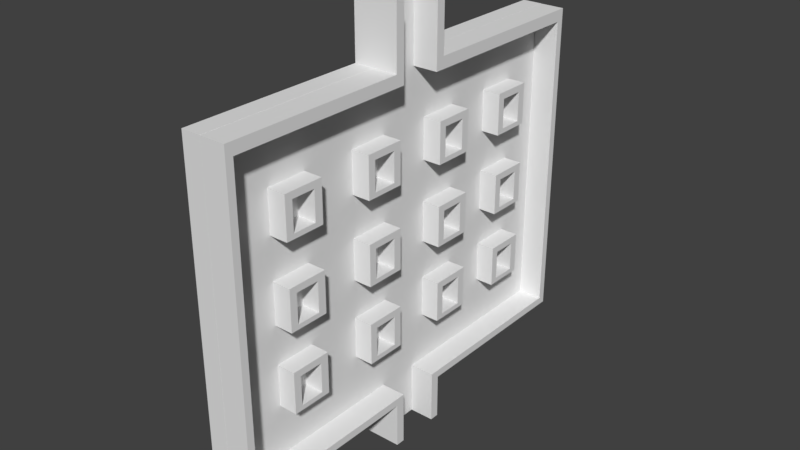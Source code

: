 # Source: Laburynth_MxM.blend  (saved by Blender 2.79.0; exported with 4.5.12 LTS)
import bpy
from mathutils import Matrix  # noqa: F401  (used for matrix-valued properties, if any)

bpy.ops.wm.read_factory_settings(use_empty=True)
scene = bpy.context.scene
scene.name = 'Scene'

# ---- collections
col_collection_1 = bpy.data.collections.new('Collection 1'); scene.collection.children.link(col_collection_1)

# ---- world
world_world = bpy.data.worlds.new('World'); scene.world = world_world
world_world.color = (0.05088, 0.05088, 0.05088)
world_world.use_sun_shadow = False
world_world.sun_shadow_jitter_overblur = 0.0
world_world.cycles.sampling_method = 'MANUAL'

# ---- meshes
me_cube_022 = bpy.data.meshes.new('Cube.022')
me_cube_022.from_pydata([(-0.004232, 26.94, 14.93), (-0.004232, 26.94, 16.82), (-0.004232, 28.94, 14.93), (-0.004232, 28.94, 16.82), (1.996, 26.94, 14.93), (1.996, 26.94, 16.82), (1.996, 28.94, 14.93), (1.996, 28.94, 16.82), (-0.004232, 26.94, 17.26), (-0.004232, 28.94, 17.26), (1.996, 28.94, 17.26), (1.996, 26.94, 17.26), (-0.004232, 35.19, 16.82), (1.996, 35.19, 16.82), (-0.004232, 35.19, 17.26), (1.996, 35.19, 17.26), (-0.004232, 37.34, 16.82), (1.996, 37.34, 16.82), (-0.004232, 37.34, 17.26), (1.996, 37.34, 17.26), (-0.004232, 35.19, 16.82), (1.996, 35.19, 16.82), (-0.004232, 37.34, 16.82), (1.996, 37.34, 16.82), (-0.004232, 35.19, 14.93), (1.996, 35.19, 14.93), (-0.004232, 37.34, 14.93), (1.996, 37.34, 14.93), (-0.004232, 35.19, 14.62), (1.996, 35.19, 14.62), (-0.004232, 37.34, 14.62), (1.996, 37.34, 14.62), (-0.004232, 35.19, 14.93), (1.996, 35.19, 14.93), (-0.004232, 35.19, 14.62), (1.996, 35.19, 14.62), (-0.004232, 35.19, 14.93), (1.996, 35.19, 14.93), (-0.004232, 35.19, 14.62), (1.996, 35.19, 14.62), (-0.004232, 26.94, 14.93), (1.996, 26.94, 14.93), (-0.004232, 26.94, 14.62), (1.996, 26.94, 14.62), (-0.004232, -20.15, 14.93), (-0.004232, -20.15, 16.82), (-0.004232, -18.15, 14.93), (-0.004232, -18.15, 16.82), (1.996, -20.15, 14.93), (1.996, -20.15, 16.82), (1.996, -18.15, 14.93), (1.996, -18.15, 16.82), (-0.004232, -20.15, 17.26), (-0.004232, -18.15, 17.26), (1.996, -18.15, 17.26), (1.996, -20.15, 17.26), (-0.004232, -11.89, 16.82), (1.996, -11.89, 16.82), (-0.004232, -11.89, 17.26), (1.996, -11.89, 17.26), (-0.004232, -9.746, 16.82), (1.996, -9.746, 16.82), (-0.004232, -9.746, 17.26), (1.996, -9.746, 17.26), (-0.004232, -11.89, 16.82), (1.996, -11.89, 16.82), (-0.004232, -9.746, 16.82), (1.996, -9.746, 16.82), (-0.004232, -11.89, 14.93), (1.996, -11.89, 14.93), (-0.004232, -9.746, 14.93), (1.996, -9.746, 14.93), (-0.004232, -11.89, 14.62), (1.996, -11.89, 14.62), (-0.004232, -9.746, 14.62), (1.996, -9.746, 14.62), (-0.004232, -11.89, 14.93), (1.996, -11.89, 14.93), (-0.004232, -11.89, 14.62), (1.996, -11.89, 14.62), (-0.004232, -11.89, 14.93), (1.996, -11.89, 14.93), (-0.004232, -11.89, 14.62), (1.996, -11.89, 14.62), (-0.004232, -20.15, 14.93), (1.996, -20.15, 14.93), (-0.004232, -20.15, 14.62), (1.996, -20.15, 14.62), (-0.004232, 4.186, 14.93), (-0.004232, 4.186, 16.82), (-0.004232, 6.186, 14.93), (-0.004232, 6.186, 16.82), (1.996, 4.186, 14.93), (1.996, 4.186, 16.82), (1.996, 6.186, 14.93), (1.996, 6.186, 16.82), (-0.004232, 4.186, 17.26), (-0.004232, 6.186, 17.26), (1.996, 6.186, 17.26), (1.996, 4.186, 17.26), (-0.004232, 12.44, 16.82), (1.996, 12.44, 16.82), (-0.004232, 12.44, 17.26), (1.996, 12.44, 17.26), (-0.004232, 14.59, 16.82), (1.996, 14.59, 16.82), (-0.004232, 14.59, 17.26), (1.996, 14.59, 17.26), (-0.004232, 12.44, 16.82), (1.996, 12.44, 16.82), (-0.004232, 14.59, 16.82), (1.996, 14.59, 16.82), (-0.004232, 12.44, 14.93), (1.996, 12.44, 14.93), (-0.004232, 14.59, 14.93), (1.996, 14.59, 14.93), (-0.004232, 12.44, 14.62), (1.996, 12.44, 14.62), (-0.004232, 14.59, 14.62), (1.996, 14.59, 14.62), (-0.004232, 12.44, 14.93), (1.996, 12.44, 14.93), (-0.004232, 12.44, 14.62), (1.996, 12.44, 14.62), (-0.004232, 12.44, 14.93), (1.996, 12.44, 14.93), (-0.004232, 12.44, 14.62), (1.996, 12.44, 14.62), (-0.004232, 4.186, 14.93), (1.996, 4.186, 14.93), (-0.004232, 4.186, 14.62), (1.996, 4.186, 14.62), (-0.004232, -44.81, 14.93), (-0.004232, -44.81, 16.82), (-0.004232, -42.81, 14.93), (-0.004232, -42.81, 16.82), (1.996, -44.81, 14.93), (1.996, -44.81, 16.82), (1.996, -42.81, 14.93), (1.996, -42.81, 16.82), (-0.004232, -44.81, 17.26), (-0.004232, -42.81, 17.26), (1.996, -42.81, 17.26), (1.996, -44.81, 17.26), (-0.004232, -36.56, 16.82), (1.996, -36.56, 16.82), (-0.004232, -36.56, 17.26), (1.996, -36.56, 17.26), (-0.004232, -34.41, 16.82), (1.996, -34.41, 16.82), (-0.004232, -34.41, 17.26), (1.996, -34.41, 17.26), (-0.004232, -36.56, 16.82), (1.996, -36.56, 16.82), (-0.004232, -34.41, 16.82), (1.996, -34.41, 16.82), (-0.004232, -36.56, 14.93), (1.996, -36.56, 14.93), (-0.004232, -34.41, 14.93), (1.996, -34.41, 14.93), (-0.004232, -36.56, 14.62), (1.996, -36.56, 14.62), (-0.004232, -34.41, 14.62), (1.996, -34.41, 14.62), (-0.004232, -36.56, 14.93), (1.996, -36.56, 14.93), (-0.004232, -36.56, 14.62), (1.996, -36.56, 14.62), (-0.004232, -36.56, 14.93), (1.996, -36.56, 14.93), (-0.004232, -36.56, 14.62), (1.996, -36.56, 14.62), (-0.004232, -44.81, 14.93), (1.996, -44.81, 14.93), (-0.004232, -44.81, 14.62), (1.996, -44.81, 14.62), (-0.004232, -44.81, 20.01), (-0.004232, -44.81, 21.91), (-0.004232, -42.81, 20.01), (-0.004232, -42.81, 21.91), (1.996, -44.81, 20.01), (1.996, -44.81, 21.91), (1.996, -42.81, 20.01), (1.996, -42.81, 21.91), (-0.004232, -44.81, 22.34), (-0.004232, -42.81, 22.34), (1.996, -42.81, 22.34), (1.996, -44.81, 22.34), (-0.004232, -36.56, 21.91), (1.996, -36.56, 21.91), (-0.004232, -36.56, 22.34), (1.996, -36.56, 22.34), (-0.004232, -34.41, 21.91), (1.996, -34.41, 21.91), (-0.004232, -34.41, 22.34), (1.996, -34.41, 22.34), (-0.004232, -36.56, 21.91), (1.996, -36.56, 21.91), (-0.004232, -34.41, 21.91), (1.996, -34.41, 21.91), (-0.004232, -36.56, 20.01), (1.996, -36.56, 20.01), (-0.004232, -34.41, 20.01), (1.996, -34.41, 20.01), (-0.004232, -36.56, 19.71), (1.996, -36.56, 19.71), (-0.004232, -34.41, 19.71), (1.996, -34.41, 19.71), (-0.004232, -36.56, 20.01), (1.996, -36.56, 20.01), (-0.004232, -36.56, 19.71), (1.996, -36.56, 19.71), (-0.004232, -36.56, 20.01), (1.996, -36.56, 20.01), (-0.004232, -36.56, 19.71), (1.996, -36.56, 19.71), (-0.004232, -44.81, 20.01), (1.996, -44.81, 20.01), (-0.004232, -44.81, 19.71), (1.996, -44.81, 19.71), (-0.004232, 4.186, 20.01), (-0.004232, 4.186, 21.91), (-0.004232, 6.186, 20.01), (-0.004232, 6.186, 21.91), (1.996, 4.186, 20.01), (1.996, 4.186, 21.91), (1.996, 6.186, 20.01), (1.996, 6.186, 21.91), (-0.004232, 4.186, 22.34), (-0.004232, 6.186, 22.34), (1.996, 6.186, 22.34), (1.996, 4.186, 22.34), (-0.004232, 12.44, 21.91), (1.996, 12.44, 21.91), (-0.004232, 12.44, 22.34), (1.996, 12.44, 22.34), (-0.004232, 14.59, 21.91), (1.996, 14.59, 21.91), (-0.004232, 14.59, 22.34), (1.996, 14.59, 22.34), (-0.004232, 12.44, 21.91), (1.996, 12.44, 21.91), (-0.004232, 14.59, 21.91), (1.996, 14.59, 21.91), (-0.004232, 12.44, 20.01), (1.996, 12.44, 20.01), (-0.004232, 14.59, 20.01), (1.996, 14.59, 20.01), (-0.004232, 12.44, 19.71), (1.996, 12.44, 19.71), (-0.004232, 14.59, 19.71), (1.996, 14.59, 19.71), (-0.004232, 12.44, 20.01), (1.996, 12.44, 20.01), (-0.004232, 12.44, 19.71), (1.996, 12.44, 19.71), (-0.004232, 12.44, 20.01), (1.996, 12.44, 20.01), (-0.004232, 12.44, 19.71), (1.996, 12.44, 19.71), (-0.004232, 4.186, 20.01), (1.996, 4.186, 20.01), (-0.004232, 4.186, 19.71), (1.996, 4.186, 19.71), (-0.004232, 26.94, 20.01), (-0.004232, 26.94, 21.91), (-0.004232, 28.94, 20.01), (-0.004232, 28.94, 21.91), (1.996, 26.94, 20.01), (1.996, 26.94, 21.91), (1.996, 28.94, 20.01), (1.996, 28.94, 21.91), (-0.004232, 26.94, 22.34), (-0.004232, 28.94, 22.34), (1.996, 28.94, 22.34), (1.996, 26.94, 22.34), (-0.004232, 35.19, 21.91), (1.996, 35.19, 21.91), (-0.004232, 35.19, 22.34), (1.996, 35.19, 22.34), (-0.004232, 37.34, 21.91), (1.996, 37.34, 21.91), (-0.004232, 37.34, 22.34), (1.996, 37.34, 22.34), (-0.004232, 35.19, 21.91), (1.996, 35.19, 21.91), (-0.004232, 37.34, 21.91), (1.996, 37.34, 21.91), (-0.004232, 35.19, 20.01), (1.996, 35.19, 20.01), (-0.004232, 37.34, 20.01), (1.996, 37.34, 20.01), (-0.004232, 35.19, 19.71), (1.996, 35.19, 19.71), (-0.004232, 37.34, 19.71), (1.996, 37.34, 19.71), (-0.004232, 35.19, 20.01), (1.996, 35.19, 20.01), (-0.004232, 35.19, 19.71), (1.996, 35.19, 19.71), (-0.004232, 35.19, 20.01), (1.996, 35.19, 20.01), (-0.004232, 35.19, 19.71), (1.996, 35.19, 19.71), (-0.004232, 26.94, 20.01), (1.996, 26.94, 20.01), (-0.004232, 26.94, 19.71), (1.996, 26.94, 19.71), (-0.004232, -20.15, 20.01), (-0.004232, -20.15, 21.91), (-0.004232, -18.15, 20.01), (-0.004232, -18.15, 21.91), (1.996, -20.15, 20.01), (1.996, -20.15, 21.91), (1.996, -18.15, 20.01), (1.996, -18.15, 21.91), (-0.004232, -20.15, 22.34), (-0.004232, -18.15, 22.34), (1.996, -18.15, 22.34), (1.996, -20.15, 22.34), (-0.004232, -11.89, 21.91), (1.996, -11.89, 21.91), (-0.004232, -11.89, 22.34), (1.996, -11.89, 22.34), (-0.004232, -9.746, 21.91), (1.996, -9.746, 21.91), (-0.004232, -9.746, 22.34), (1.996, -9.746, 22.34), (-0.004232, -11.89, 21.91), (1.996, -11.89, 21.91), (-0.004232, -9.746, 21.91), (1.996, -9.746, 21.91), (-0.004232, -11.89, 20.01), (1.996, -11.89, 20.01), (-0.004232, -9.746, 20.01), (1.996, -9.746, 20.01), (-0.004232, -11.89, 19.71), (1.996, -11.89, 19.71), (-0.004232, -9.746, 19.71), (1.996, -9.746, 19.71), (-0.004232, -11.89, 20.01), (1.996, -11.89, 20.01), (-0.004232, -11.89, 19.71), (1.996, -11.89, 19.71), (-0.004232, -11.89, 20.01), (1.996, -11.89, 20.01), (-0.004232, -11.89, 19.71), (1.996, -11.89, 19.71), (-0.004232, -20.15, 20.01), (1.996, -20.15, 20.01), (-0.004232, -20.15, 19.71), (1.996, -20.15, 19.71), (-0.004232, -20.15, 25.29), (-0.004232, -20.15, 27.18), (-0.004232, -18.15, 25.29), (-0.004232, -18.15, 27.18), (1.996, -20.15, 25.29), (1.996, -20.15, 27.18), (1.996, -18.15, 25.29), (1.996, -18.15, 27.18), (-0.004232, -20.15, 27.62), (-0.004232, -18.15, 27.62), (1.996, -18.15, 27.62), (1.996, -20.15, 27.62), (-0.004232, -11.89, 27.18), (1.996, -11.89, 27.18), (-0.004232, -11.89, 27.62), (1.996, -11.89, 27.62), (-0.004232, -9.746, 27.18), (1.996, -9.746, 27.18), (-0.004232, -9.746, 27.62), (1.996, -9.746, 27.62), (-0.004232, -11.89, 27.18), (1.996, -11.89, 27.18), (-0.004232, -9.746, 27.18), (1.996, -9.746, 27.18), (-0.004232, -11.89, 25.29), (1.996, -11.89, 25.29), (-0.004232, -9.746, 25.29), (1.996, -9.746, 25.29), (-0.004232, -11.89, 24.98), (1.996, -11.89, 24.98), (-0.004232, -9.746, 24.98), (1.996, -9.746, 24.98), (-0.004232, -11.89, 25.29), (1.996, -11.89, 25.29), (-0.004232, -11.89, 24.98), (1.996, -11.89, 24.98), (-0.004232, -11.89, 25.29), (1.996, -11.89, 25.29), (-0.004232, -11.89, 24.98), (1.996, -11.89, 24.98), (-0.004232, -20.15, 25.29), (1.996, -20.15, 25.29), (-0.004232, -20.15, 24.98), (1.996, -20.15, 24.98), (-0.004232, 26.94, 25.29), (-0.004232, 26.94, 27.18), (-0.004232, 28.94, 25.29), (-0.004232, 28.94, 27.18), (1.996, 26.94, 25.29), (1.996, 26.94, 27.18), (1.996, 28.94, 25.29), (1.996, 28.94, 27.18), (-0.004232, 26.94, 27.62), (-0.004232, 28.94, 27.62), (1.996, 28.94, 27.62), (1.996, 26.94, 27.62), (-0.004232, 35.19, 27.18), (1.996, 35.19, 27.18), (-0.004232, 35.19, 27.62), (1.996, 35.19, 27.62), (-0.004232, 37.34, 27.18), (1.996, 37.34, 27.18), (-0.004232, 37.34, 27.62), (1.996, 37.34, 27.62), (-0.004232, 35.19, 27.18), (1.996, 35.19, 27.18), (-0.004232, 37.34, 27.18), (1.996, 37.34, 27.18), (-0.004232, 35.19, 25.29), (1.996, 35.19, 25.29), (-0.004232, 37.34, 25.29), (1.996, 37.34, 25.29), (-0.004232, 35.19, 24.98), (1.996, 35.19, 24.98), (-0.004232, 37.34, 24.98), (1.996, 37.34, 24.98), (-0.004232, 35.19, 25.29), (1.996, 35.19, 25.29), (-0.004232, 35.19, 24.98), (1.996, 35.19, 24.98), (-0.004232, 35.19, 25.29), (1.996, 35.19, 25.29), (-0.004232, 35.19, 24.98), (1.996, 35.19, 24.98), (-0.004232, 26.94, 25.29), (1.996, 26.94, 25.29), (-0.004232, 26.94, 24.98), (1.996, 26.94, 24.98), (-0.004232, 4.186, 25.29), (-0.004232, 4.186, 27.18), (-0.004232, 6.186, 25.29), (-0.004232, 6.186, 27.18), (1.996, 4.186, 25.29), (1.996, 4.186, 27.18), (1.996, 6.186, 25.29), (1.996, 6.186, 27.18), (-0.004232, 4.186, 27.62), (-0.004232, 6.186, 27.62), (1.996, 6.186, 27.62), (1.996, 4.186, 27.62), (-0.004232, 12.44, 27.18), (1.996, 12.44, 27.18), (-0.004232, 12.44, 27.62), (1.996, 12.44, 27.62), (-0.004232, 14.59, 27.18), (1.996, 14.59, 27.18), (-0.004232, 14.59, 27.62), (1.996, 14.59, 27.62), (-0.004232, 12.44, 27.18), (1.996, 12.44, 27.18), (-0.004232, 14.59, 27.18), (1.996, 14.59, 27.18), (-0.004232, 12.44, 25.29), (1.996, 12.44, 25.29), (-0.004232, 14.59, 25.29), (1.996, 14.59, 25.29), (-0.004232, 12.44, 24.98), (1.996, 12.44, 24.98), (-0.004232, 14.59, 24.98), (1.996, 14.59, 24.98), (-0.004232, 12.44, 25.29), (1.996, 12.44, 25.29), (-0.004232, 12.44, 24.98), (1.996, 12.44, 24.98), (-0.004232, 12.44, 25.29), (1.996, 12.44, 25.29), (-0.004232, 12.44, 24.98), (1.996, 12.44, 24.98), (-0.004232, 4.186, 25.29), (1.996, 4.186, 25.29), (-0.004232, 4.186, 24.98), (1.996, 4.186, 24.98), (-0.004232, -44.81, 25.29), (-0.004232, -44.81, 27.18), (-0.004232, -42.81, 25.29), (-0.004232, -42.81, 27.18), (1.996, -44.81, 25.29), (1.996, -44.81, 27.18), (1.996, -42.81, 25.29), (1.996, -42.81, 27.18), (-0.004232, -44.81, 27.62), (-0.004232, -42.81, 27.62), (1.996, -42.81, 27.62), (1.996, -44.81, 27.62), (-0.004232, -36.56, 27.18), (1.996, -36.56, 27.18), (-0.004232, -36.56, 27.62), (1.996, -36.56, 27.62), (-0.004232, -34.41, 27.18), (1.996, -34.41, 27.18), (-0.004232, -34.41, 27.62), (1.996, -34.41, 27.62), (-0.004232, -36.56, 27.18), (1.996, -36.56, 27.18), (-0.004232, -34.41, 27.18), (1.996, -34.41, 27.18), (-0.004232, -36.56, 25.29), (1.996, -36.56, 25.29), (-0.004232, -34.41, 25.29), (1.996, -34.41, 25.29), (-0.004232, -36.56, 24.98), (1.996, -36.56, 24.98), (-0.004232, -34.41, 24.98), (1.996, -34.41, 24.98), (-0.004232, -36.56, 25.29), (1.996, -36.56, 25.29), (-0.004232, -36.56, 24.98), (1.996, -36.56, 24.98), (-0.004232, -36.56, 25.29), (1.996, -36.56, 25.29), (-0.004232, -36.56, 24.98), (1.996, -36.56, 24.98), (-0.004232, -44.81, 25.29), (1.996, -44.81, 25.29), (-0.004232, -44.81, 24.98), (1.996, -44.81, 24.98)], [], [(0, 1, 3, 2), (2, 3, 7, 6), (6, 7, 5, 4), (4, 5, 1, 0), (2, 6, 4, 0), (7, 3, 12, 13), (10, 9, 8, 11), (5, 7, 10, 11), (3, 1, 8, 9), (1, 5, 11, 8), (15, 13, 17, 19), (3, 9, 14, 12), (10, 7, 13, 15), (9, 10, 15, 14), (17, 16, 18, 19), (14, 15, 19, 18), (12, 14, 18, 16), (17, 13, 21, 23), (23, 21, 25, 27), (16, 17, 23, 22), (12, 16, 22, 20), (13, 12, 20, 21), (24, 26, 30, 28), (21, 20, 24, 25), (20, 22, 26, 24), (22, 23, 27, 26), (29, 28, 30, 31), (26, 27, 31, 30), (27, 25, 29, 31), (28, 29, 35, 34), (32, 34, 38, 36), (29, 25, 33, 35), (24, 28, 34, 32), (25, 24, 32, 33), (39, 37, 41, 43), (33, 32, 36, 37), (35, 33, 37, 39), (34, 35, 39, 38), (41, 40, 42, 43), (38, 39, 43, 42), (36, 38, 42, 40), (37, 36, 40, 41), (44, 45, 47, 46), (46, 47, 51, 50), (50, 51, 49, 48), (48, 49, 45, 44), (46, 50, 48, 44), (51, 47, 56, 57), (54, 53, 52, 55), (49, 51, 54, 55), (47, 45, 52, 53), (45, 49, 55, 52), (59, 57, 61, 63), (47, 53, 58, 56), (54, 51, 57, 59), (53, 54, 59, 58), (61, 60, 62, 63), (58, 59, 63, 62), (56, 58, 62, 60), (61, 57, 65, 67), (67, 65, 69, 71), (60, 61, 67, 66), (56, 60, 66, 64), (57, 56, 64, 65), (68, 70, 74, 72), (65, 64, 68, 69), (64, 66, 70, 68), (66, 67, 71, 70), (73, 72, 74, 75), (70, 71, 75, 74), (71, 69, 73, 75), (72, 73, 79, 78), (76, 78, 82, 80), (73, 69, 77, 79), (68, 72, 78, 76), (69, 68, 76, 77), (83, 81, 85, 87), (77, 76, 80, 81), (79, 77, 81, 83), (78, 79, 83, 82), (85, 84, 86, 87), (82, 83, 87, 86), (80, 82, 86, 84), (81, 80, 84, 85), (88, 89, 91, 90), (90, 91, 95, 94), (94, 95, 93, 92), (92, 93, 89, 88), (90, 94, 92, 88), (95, 91, 100, 101), (98, 97, 96, 99), (93, 95, 98, 99), (91, 89, 96, 97), (89, 93, 99, 96), (103, 101, 105, 107), (91, 97, 102, 100), (98, 95, 101, 103), (97, 98, 103, 102), (105, 104, 106, 107), (102, 103, 107, 106), (100, 102, 106, 104), (105, 101, 109, 111), (111, 109, 113, 115), (104, 105, 111, 110), (100, 104, 110, 108), (101, 100, 108, 109), (112, 114, 118, 116), (109, 108, 112, 113), (108, 110, 114, 112), (110, 111, 115, 114), (117, 116, 118, 119), (114, 115, 119, 118), (115, 113, 117, 119), (116, 117, 123, 122), (120, 122, 126, 124), (117, 113, 121, 123), (112, 116, 122, 120), (113, 112, 120, 121), (127, 125, 129, 131), (121, 120, 124, 125), (123, 121, 125, 127), (122, 123, 127, 126), (129, 128, 130, 131), (126, 127, 131, 130), (124, 126, 130, 128), (125, 124, 128, 129), (132, 133, 135, 134), (134, 135, 139, 138), (138, 139, 137, 136), (136, 137, 133, 132), (134, 138, 136, 132), (139, 135, 144, 145), (142, 141, 140, 143), (137, 139, 142, 143), (135, 133, 140, 141), (133, 137, 143, 140), (147, 145, 149, 151), (135, 141, 146, 144), (142, 139, 145, 147), (141, 142, 147, 146), (149, 148, 150, 151), (146, 147, 151, 150), (144, 146, 150, 148), (149, 145, 153, 155), (155, 153, 157, 159), (148, 149, 155, 154), (144, 148, 154, 152), (145, 144, 152, 153), (156, 158, 162, 160), (153, 152, 156, 157), (152, 154, 158, 156), (154, 155, 159, 158), (161, 160, 162, 163), (158, 159, 163, 162), (159, 157, 161, 163), (160, 161, 167, 166), (164, 166, 170, 168), (161, 157, 165, 167), (156, 160, 166, 164), (157, 156, 164, 165), (171, 169, 173, 175), (165, 164, 168, 169), (167, 165, 169, 171), (166, 167, 171, 170), (173, 172, 174, 175), (170, 171, 175, 174), (168, 170, 174, 172), (169, 168, 172, 173), (176, 177, 179, 178), (178, 179, 183, 182), (182, 183, 181, 180), (180, 181, 177, 176), (178, 182, 180, 176), (183, 179, 188, 189), (186, 185, 184, 187), (181, 183, 186, 187), (179, 177, 184, 185), (177, 181, 187, 184), (191, 189, 193, 195), (179, 185, 190, 188), (186, 183, 189, 191), (185, 186, 191, 190), (193, 192, 194, 195), (190, 191, 195, 194), (188, 190, 194, 192), (193, 189, 197, 199), (199, 197, 201, 203), (192, 193, 199, 198), (188, 192, 198, 196), (189, 188, 196, 197), (200, 202, 206, 204), (197, 196, 200, 201), (196, 198, 202, 200), (198, 199, 203, 202), (205, 204, 206, 207), (202, 203, 207, 206), (203, 201, 205, 207), (204, 205, 211, 210), (208, 210, 214, 212), (205, 201, 209, 211), (200, 204, 210, 208), (201, 200, 208, 209), (215, 213, 217, 219), (209, 208, 212, 213), (211, 209, 213, 215), (210, 211, 215, 214), (217, 216, 218, 219), (214, 215, 219, 218), (212, 214, 218, 216), (213, 212, 216, 217), (220, 221, 223, 222), (222, 223, 227, 226), (226, 227, 225, 224), (224, 225, 221, 220), (222, 226, 224, 220), (227, 223, 232, 233), (230, 229, 228, 231), (225, 227, 230, 231), (223, 221, 228, 229), (221, 225, 231, 228), (235, 233, 237, 239), (223, 229, 234, 232), (230, 227, 233, 235), (229, 230, 235, 234), (237, 236, 238, 239), (234, 235, 239, 238), (232, 234, 238, 236), (237, 233, 241, 243), (243, 241, 245, 247), (236, 237, 243, 242), (232, 236, 242, 240), (233, 232, 240, 241), (244, 246, 250, 248), (241, 240, 244, 245), (240, 242, 246, 244), (242, 243, 247, 246), (249, 248, 250, 251), (246, 247, 251, 250), (247, 245, 249, 251), (248, 249, 255, 254), (252, 254, 258, 256), (249, 245, 253, 255), (244, 248, 254, 252), (245, 244, 252, 253), (259, 257, 261, 263), (253, 252, 256, 257), (255, 253, 257, 259), (254, 255, 259, 258), (261, 260, 262, 263), (258, 259, 263, 262), (256, 258, 262, 260), (257, 256, 260, 261), (264, 265, 267, 266), (266, 267, 271, 270), (270, 271, 269, 268), (268, 269, 265, 264), (266, 270, 268, 264), (271, 267, 276, 277), (274, 273, 272, 275), (269, 271, 274, 275), (267, 265, 272, 273), (265, 269, 275, 272), (279, 277, 281, 283), (267, 273, 278, 276), (274, 271, 277, 279), (273, 274, 279, 278), (281, 280, 282, 283), (278, 279, 283, 282), (276, 278, 282, 280), (281, 277, 285, 287), (287, 285, 289, 291), (280, 281, 287, 286), (276, 280, 286, 284), (277, 276, 284, 285), (288, 290, 294, 292), (285, 284, 288, 289), (284, 286, 290, 288), (286, 287, 291, 290), (293, 292, 294, 295), (290, 291, 295, 294), (291, 289, 293, 295), (292, 293, 299, 298), (296, 298, 302, 300), (293, 289, 297, 299), (288, 292, 298, 296), (289, 288, 296, 297), (303, 301, 305, 307), (297, 296, 300, 301), (299, 297, 301, 303), (298, 299, 303, 302), (305, 304, 306, 307), (302, 303, 307, 306), (300, 302, 306, 304), (301, 300, 304, 305), (308, 309, 311, 310), (310, 311, 315, 314), (314, 315, 313, 312), (312, 313, 309, 308), (310, 314, 312, 308), (315, 311, 320, 321), (318, 317, 316, 319), (313, 315, 318, 319), (311, 309, 316, 317), (309, 313, 319, 316), (323, 321, 325, 327), (311, 317, 322, 320), (318, 315, 321, 323), (317, 318, 323, 322), (325, 324, 326, 327), (322, 323, 327, 326), (320, 322, 326, 324), (325, 321, 329, 331), (331, 329, 333, 335), (324, 325, 331, 330), (320, 324, 330, 328), (321, 320, 328, 329), (332, 334, 338, 336), (329, 328, 332, 333), (328, 330, 334, 332), (330, 331, 335, 334), (337, 336, 338, 339), (334, 335, 339, 338), (335, 333, 337, 339), (336, 337, 343, 342), (340, 342, 346, 344), (337, 333, 341, 343), (332, 336, 342, 340), (333, 332, 340, 341), (347, 345, 349, 351), (341, 340, 344, 345), (343, 341, 345, 347), (342, 343, 347, 346), (349, 348, 350, 351), (346, 347, 351, 350), (344, 346, 350, 348), (345, 344, 348, 349), (352, 353, 355, 354), (354, 355, 359, 358), (358, 359, 357, 356), (356, 357, 353, 352), (354, 358, 356, 352), (359, 355, 364, 365), (362, 361, 360, 363), (357, 359, 362, 363), (355, 353, 360, 361), (353, 357, 363, 360), (367, 365, 369, 371), (355, 361, 366, 364), (362, 359, 365, 367), (361, 362, 367, 366), (369, 368, 370, 371), (366, 367, 371, 370), (364, 366, 370, 368), (369, 365, 373, 375), (375, 373, 377, 379), (368, 369, 375, 374), (364, 368, 374, 372), (365, 364, 372, 373), (376, 378, 382, 380), (373, 372, 376, 377), (372, 374, 378, 376), (374, 375, 379, 378), (381, 380, 382, 383), (378, 379, 383, 382), (379, 377, 381, 383), (380, 381, 387, 386), (384, 386, 390, 388), (381, 377, 385, 387), (376, 380, 386, 384), (377, 376, 384, 385), (391, 389, 393, 395), (385, 384, 388, 389), (387, 385, 389, 391), (386, 387, 391, 390), (393, 392, 394, 395), (390, 391, 395, 394), (388, 390, 394, 392), (389, 388, 392, 393), (396, 397, 399, 398), (398, 399, 403, 402), (402, 403, 401, 400), (400, 401, 397, 396), (398, 402, 400, 396), (403, 399, 408, 409), (406, 405, 404, 407), (401, 403, 406, 407), (399, 397, 404, 405), (397, 401, 407, 404), (411, 409, 413, 415), (399, 405, 410, 408), (406, 403, 409, 411), (405, 406, 411, 410), (413, 412, 414, 415), (410, 411, 415, 414), (408, 410, 414, 412), (413, 409, 417, 419), (419, 417, 421, 423), (412, 413, 419, 418), (408, 412, 418, 416), (409, 408, 416, 417), (420, 422, 426, 424), (417, 416, 420, 421), (416, 418, 422, 420), (418, 419, 423, 422), (425, 424, 426, 427), (422, 423, 427, 426), (423, 421, 425, 427), (424, 425, 431, 430), (428, 430, 434, 432), (425, 421, 429, 431), (420, 424, 430, 428), (421, 420, 428, 429), (435, 433, 437, 439), (429, 428, 432, 433), (431, 429, 433, 435), (430, 431, 435, 434), (437, 436, 438, 439), (434, 435, 439, 438), (432, 434, 438, 436), (433, 432, 436, 437), (440, 441, 443, 442), (442, 443, 447, 446), (446, 447, 445, 444), (444, 445, 441, 440), (442, 446, 444, 440), (447, 443, 452, 453), (450, 449, 448, 451), (445, 447, 450, 451), (443, 441, 448, 449), (441, 445, 451, 448), (455, 453, 457, 459), (443, 449, 454, 452), (450, 447, 453, 455), (449, 450, 455, 454), (457, 456, 458, 459), (454, 455, 459, 458), (452, 454, 458, 456), (457, 453, 461, 463), (463, 461, 465, 467), (456, 457, 463, 462), (452, 456, 462, 460), (453, 452, 460, 461), (464, 466, 470, 468), (461, 460, 464, 465), (460, 462, 466, 464), (462, 463, 467, 466), (469, 468, 470, 471), (466, 467, 471, 470), (467, 465, 469, 471), (468, 469, 475, 474), (472, 474, 478, 476), (469, 465, 473, 475), (464, 468, 474, 472), (465, 464, 472, 473), (479, 477, 481, 483), (473, 472, 476, 477), (475, 473, 477, 479), (474, 475, 479, 478), (481, 480, 482, 483), (478, 479, 483, 482), (476, 478, 482, 480), (477, 476, 480, 481), (484, 485, 487, 486), (486, 487, 491, 490), (490, 491, 489, 488), (488, 489, 485, 484), (486, 490, 488, 484), (491, 487, 496, 497), (494, 493, 492, 495), (489, 491, 494, 495), (487, 485, 492, 493), (485, 489, 495, 492), (499, 497, 501, 503), (487, 493, 498, 496), (494, 491, 497, 499), (493, 494, 499, 498), (501, 500, 502, 503), (498, 499, 503, 502), (496, 498, 502, 500), (501, 497, 505, 507), (507, 505, 509, 511), (500, 501, 507, 506), (496, 500, 506, 504), (497, 496, 504, 505), (508, 510, 514, 512), (505, 504, 508, 509), (504, 506, 510, 508), (506, 507, 511, 510), (513, 512, 514, 515), (510, 511, 515, 514), (511, 509, 513, 515), (512, 513, 519, 518), (516, 518, 522, 520), (513, 509, 517, 519), (508, 512, 518, 516), (509, 508, 516, 517), (523, 521, 525, 527), (517, 516, 520, 521), (519, 517, 521, 523), (518, 519, 523, 522), (525, 524, 526, 527), (522, 523, 527, 526), (520, 522, 526, 524), (521, 520, 524, 525)])
_uv = me_cube_022.uv_layers.new(name='UVMap')
_uv.uv.foreach_set('vector', [0.1056, 0.2374, 0.06272, 0.2374, 0.06272, 0.1918, 0.1056, 0.1918, 0.4813, 0.9007, 0.4384, 0.9007, 0.4384, 0.855, 0.4813, 0.855, 0.2113, 0.1918, 0.2542, 0.1918, 0.2542, 0.2374, 0.2113, 0.2374, 0.8604, 0.1035, 0.8604, 0.06023, 0.9058, 0.06023, 0.9058, 0.1035, 0.9366, 0.4749, 0.9819, 0.4749, 0.9819, 0.5205, 0.9366, 0.5205, 0.09067, 0.855, 0.04533, 0.855, 0.04533, 0.7123, 0.09067, 0.7123, 0.1813, 0.5205, 0.136, 0.5205, 0.136, 0.4749, 0.1813, 0.4749, 0.2542, 0.2374, 0.2542, 0.1918, 0.2641, 0.1918, 0.2641, 0.2374, 0.06272, 0.1918, 0.06272, 0.2374, 0.05281, 0.2374, 0.05281, 0.1918, 0.9058, 0.06023, 0.8604, 0.06023, 0.8604, 0.05026, 0.9058, 0.05026, 0.2641, 0.04906, 0.2542, 0.04906, 0.2542, 0.0, 0.2641, 0.0, 0.06272, 0.1918, 0.05281, 0.1918, 0.05281, 0.04906, 0.06272, 0.04906, 0.2641, 0.1918, 0.2542, 0.1918, 0.2542, 0.04906, 0.2641, 0.04906, 0.136, 0.5205, 0.1813, 0.5205, 0.1813, 0.6632, 0.136, 0.6632, 0.8073, 0.9475, 0.8073, 0.9019, 0.8172, 0.9019, 0.8172, 0.9475, 0.136, 0.6632, 0.1813, 0.6632, 0.1813, 0.7123, 0.136, 0.7123, 0.06272, 0.04906, 0.05281, 0.04906, 0.05281, 0.0, 0.06272, 0.0, 0.0, 0.0, 0.0, 0.0, 0.0, 0.0, 0.0, 0.0, 0.7755, 0.8516, 0.8242, 0.8516, 0.8242, 0.8948, 0.7755, 0.8948, 0.0, 0.0, 0.0, 0.0, 0.0, 0.0, 0.0, 0.0, 0.0, 0.0, 0.0, 0.0, 0.0, 0.0, 0.0, 0.0, 0.0, 0.0, 0.0, 0.0, 0.0, 0.0, 0.0, 0.0, 0.532, 0.8948, 0.5807, 0.8948, 0.5807, 0.9019, 0.532, 0.9019, 0.9795, 0.9111, 0.9795, 0.9567, 0.9366, 0.9567, 0.9366, 0.9111, 0.532, 0.8516, 0.5807, 0.8516, 0.5807, 0.8948, 0.532, 0.8948, 0.5286, 0.9521, 0.4833, 0.9521, 0.4833, 0.9089, 0.5286, 0.9089, 0.2787, 0.9543, 0.2334, 0.9543, 0.2334, 0.9053, 0.2787, 0.9053, 0.5286, 0.9089, 0.4833, 0.9089, 0.4833, 0.9019, 0.5286, 0.9019, 0.7755, 0.8948, 0.8242, 0.8948, 0.8242, 0.9019, 0.7755, 0.9019, 0.0, 0.0, 0.0, 0.0, 0.0, 0.0, 0.0, 0.0, 0.0, 0.0, 0.0, 0.0, 0.0, 0.0, 0.0, 0.0, 0.0, 0.0, 0.0, 0.0, 0.0, 0.0, 0.0, 0.0, 0.0, 0.0, 0.0, 0.0, 0.0, 0.0, 0.0, 0.0, 0.0, 0.0, 0.0, 0.0, 0.0, 0.0, 0.0, 0.0, 0.1953, 0.8516, 0.1883, 0.8516, 0.1883, 0.6632, 0.1953, 0.6632, 0.0, 0.0, 0.0, 0.0, 0.0, 0.0, 0.0, 0.0, 0.0, 0.0, 0.0, 0.0, 0.0, 0.0, 0.0, 0.0, 0.0, 0.0, 0.0, 0.0, 0.0, 0.0, 0.0, 0.0, 0.4754, 0.9463, 0.4754, 0.992, 0.4684, 0.992, 0.4684, 0.9463, 0.4833, 0.6632, 0.5286, 0.6632, 0.5286, 0.8516, 0.4833, 0.8516, 0.9716, 0.2797, 0.9786, 0.2797, 0.9786, 0.4681, 0.9716, 0.4681, 0.6646, 0.8516, 0.6193, 0.8516, 0.6193, 0.6632, 0.6646, 0.6632, 0.1584, 0.4749, 0.1155, 0.4749, 0.1155, 0.4292, 0.1584, 0.4292, 0.2286, 0.9543, 0.2715, 0.9543, 0.2715, 1.0, 0.2286, 1.0, 0.4753, 0.04566, 0.4324, 0.04566, 0.4324, 0.0, 0.4753, 4.355e-08, 0.8913, 0.6345, 0.8913, 0.5912, 0.9366, 0.5912, 0.9366, 0.6345, 0.9091, 0.0, 0.9545, 0.0, 0.9545, 0.04566, 0.9091, 0.04566, 0.0, 0.7123, 0.04533, 0.7123, 0.04533, 0.855, 1.621e-08, 0.855, 0.2566, 0.6666, 0.3019, 0.6666, 0.3019, 0.7123, 0.2566, 0.7123, 0.4324, 0.0, 0.4324, 0.04566, 0.4225, 0.04566, 0.4225, 0.0, 0.1155, 0.4292, 0.1155, 0.4749, 0.1056, 0.4749, 0.1056, 0.4292, 0.9366, 0.5912, 0.8913, 0.5912, 0.8913, 0.5813, 0.9366, 0.5813, 0.4225, 0.1884, 0.4324, 0.1884, 0.4324, 0.2374, 0.4225, 0.2374, 0.1155, 0.4292, 0.1056, 0.4292, 0.1056, 0.2865, 0.1155, 0.2865, 0.4225, 0.04566, 0.4324, 0.04566, 0.4324, 0.1884, 0.4225, 0.1884, 0.3019, 0.6666, 0.2566, 0.6666, 0.2566, 0.5239, 0.3019, 0.5239, 0.8341, 0.9429, 0.8341, 0.8973, 0.844, 0.8973, 0.844, 0.9429, 0.3019, 0.5239, 0.2566, 0.5239, 0.2566, 0.4749, 0.3019, 0.4749, 0.1155, 0.2865, 0.1056, 0.2865, 0.1056, 0.2374, 0.1155, 0.2374, 0.0, 0.0, 0.0, 0.0, 0.0, 0.0, 0.0, 0.0, 0.8604, 4.355e-08, 0.9091, 0.0, 0.9091, 0.04322, 0.8604, 0.04322, 0.0, 0.0, 0.0, 0.0, 0.0, 0.0, 0.0, 0.0, 0.0, 0.0, 0.0, 0.0, 0.0, 0.0, 0.0, 0.0, 0.0, 0.0, 0.0, 0.0, 0.0, 0.0, 0.0, 0.0, 0.2435, 0.8982, 0.2922, 0.8982, 0.2922, 0.9053, 0.2435, 0.9053, 0.6641, 0.9521, 0.6641, 0.9978, 0.6212, 0.9978, 0.6212, 0.9521, 0.2435, 0.855, 0.2922, 0.855, 0.2922, 0.8982, 0.2435, 0.8982, 0.1427, 0.9555, 0.09741, 0.9555, 0.09741, 0.9123, 0.1427, 0.9123, 0.9511, 0.1484, 0.9058, 0.1484, 0.9058, 0.09932, 0.9511, 0.09932, 0.1427, 0.9123, 0.09741, 0.9123, 0.09741, 0.9053, 0.1427, 0.9053, 0.8604, 0.04322, 0.9091, 0.04322, 0.9091, 0.05026, 0.8604, 0.05026, 0.0, 0.0, 0.0, 0.0, 0.0, 0.0, 0.0, 0.0, 0.0, 0.0, 0.0, 0.0, 0.0, 0.0, 0.0, 0.0, 0.0, 0.0, 0.0, 0.0, 0.0, 0.0, 0.0, 0.0, 0.0, 0.0, 0.0, 0.0, 0.0, 0.0, 0.0, 0.0, 0.0, 0.0, 0.0, 0.0, 0.0, 0.0, 0.0, 0.0, 0.9855, 0.4681, 0.9786, 0.4681, 0.9786, 0.2797, 0.9855, 0.2797, 0.0, 0.0, 0.0, 0.0, 0.0, 0.0, 0.0, 0.0, 0.0, 0.0, 0.0, 0.0, 0.0, 0.0, 0.0, 0.0, 0.0, 0.0, 0.0, 0.0, 0.0, 0.0, 0.0, 0.0, 0.844, 0.9429, 0.844, 0.9886, 0.837, 0.9886, 0.837, 0.9429, 0.5739, 0.6632, 0.6193, 0.6632, 0.6193, 0.8516, 0.5739, 0.8516, 0.979, 0.05026, 0.986, 0.05026, 0.986, 0.2386, 0.979, 0.2386, 0.5286, 0.6632, 0.4833, 0.6632, 0.4833, 0.4749, 0.5286, 0.4749, 0.1584, 0.2374, 0.1155, 0.2374, 0.1155, 0.1918, 0.1584, 0.1918, 0.4833, 0.9521, 0.5262, 0.9521, 0.5262, 0.9978, 0.4833, 0.9978, 0.5809, 0.04566, 0.538, 0.04566, 0.538, 2.177e-08, 0.5809, 0.0, 0.8604, 0.1566, 0.8604, 0.1134, 0.9058, 0.1134, 0.9058, 0.1566, 0.9058, 0.2922, 0.9511, 0.2922, 0.9511, 0.3378, 0.9058, 0.3378, 0.4379, 0.855, 0.3926, 0.855, 0.3926, 0.7123, 0.4379, 0.7123, 0.2113, 0.6666, 0.2566, 0.6666, 0.2566, 0.7123, 0.2113, 0.7123, 0.538, 2.177e-08, 0.538, 0.04566, 0.5281, 0.04566, 0.5281, 2.177e-08, 0.1155, 0.1918, 0.1155, 0.2374, 0.1056, 0.2374, 0.1056, 0.1918, 0.9058, 0.1134, 0.8604, 0.1134, 0.8604, 0.1035, 0.9058, 0.1035, 0.5281, 0.1884, 0.538, 0.1884, 0.538, 0.2374, 0.5281, 0.2374, 0.1155, 0.1918, 0.1056, 0.1918, 0.1056, 0.04906, 0.1155, 0.04906, 0.5281, 0.04566, 0.538, 0.04566, 0.538, 0.1884, 0.5281, 0.1884, 0.2566, 0.6666, 0.2113, 0.6666, 0.2113, 0.5239, 0.2566, 0.5239, 0.9511, 0.33, 0.9511, 0.2843, 0.961, 0.2843, 0.961, 0.33, 0.2566, 0.5239, 0.2113, 0.5239, 0.2113, 0.4749, 0.2566, 0.4749, 0.1155, 0.04906, 0.1056, 0.04906, 0.1056, 0.0, 0.1155, 0.0, 0.0, 0.0, 0.0, 0.0, 0.0, 0.0, 0.0, 0.0, 0.3409, 0.855, 0.3896, 0.855, 0.3896, 0.8982, 0.3409, 0.8982, 0.0, 0.0, 0.0, 0.0, 0.0, 0.0, 0.0, 0.0, 0.0, 0.0, 0.0, 0.0, 0.0, 0.0, 0.0, 0.0, 0.0, 0.0, 0.0, 0.0, 0.0, 0.0, 0.0, 0.0, 0.1948, 0.8982, 0.2435, 0.8982, 0.2435, 0.9053, 0.1948, 0.9053, 0.707, 0.9521, 0.707, 0.9978, 0.6641, 0.9978, 0.6641, 0.9521, 0.1948, 0.855, 0.2435, 0.855, 0.2435, 0.8982, 0.1948, 0.8982, 0.8073, 0.9521, 0.762, 0.9521, 0.762, 0.9089, 0.8073, 0.9089, 0.9511, 0.09932, 0.9058, 0.09932, 0.9058, 0.05026, 0.9511, 0.05026, 0.8073, 0.9089, 0.762, 0.9089, 0.762, 0.9019, 0.8073, 0.9019, 0.3409, 0.8982, 0.3896, 0.8982, 0.3896, 0.9053, 0.3409, 0.9053, 0.0, 0.0, 0.0, 0.0, 0.0, 0.0, 0.0, 0.0, 0.0, 0.0, 0.0, 0.0, 0.0, 0.0, 0.0, 0.0, 0.0, 0.0, 0.0, 0.0, 0.0, 0.0, 0.0, 0.0, 0.0, 0.0, 0.0, 0.0, 0.0, 0.0, 0.0, 0.0, 0.0, 0.0, 0.0, 0.0, 0.0, 0.0, 0.0, 0.0, 0.979, 0.2386, 0.9721, 0.2386, 0.9721, 0.05026, 0.979, 0.05026, 0.0, 0.0, 0.0, 0.0, 0.0, 0.0, 0.0, 0.0, 0.0, 0.0, 0.0, 0.0, 0.0, 0.0, 0.0, 0.0, 0.0, 0.0, 0.0, 0.0, 0.0, 0.0, 0.0, 0.0, 0.4824, 0.9463, 0.4824, 0.992, 0.4754, 0.992, 0.4754, 0.9463, 0.7698, 0.1884, 0.8151, 0.1884, 0.8151, 0.3768, 0.7698, 0.3768, 0.2023, 0.6632, 0.2093, 0.6632, 0.2093, 0.8516, 0.2023, 0.8516, 0.6193, 0.6632, 0.5739, 0.6632, 0.5739, 0.4749, 0.6193, 0.4749, 0.2641, 0.2374, 0.307, 0.2374, 0.307, 0.2831, 0.2641, 0.2831, 0.9829, 0.806, 0.94, 0.806, 0.94, 0.7603, 0.9829, 0.7603, 0.3697, 0.4292, 0.4126, 0.4292, 0.4126, 0.4749, 0.3697, 0.4749, 0.8604, 0.263, 0.8604, 0.2198, 0.9058, 0.2198, 0.9058, 0.263, 0.9058, 0.2465, 0.9511, 0.2465, 0.9511, 0.2922, 0.9058, 0.2922, 0.1813, 0.855, 0.136, 0.855, 0.136, 0.7123, 0.1813, 0.7123, 1.621e-08, 0.6666, 0.04533, 0.6666, 0.04533, 0.7123, 1.621e-08, 0.7123, 0.4126, 0.4749, 0.4126, 0.4292, 0.4225, 0.4292, 0.4225, 0.4749, 0.307, 0.2831, 0.307, 0.2374, 0.3169, 0.2374, 0.3169, 0.2831, 0.9058, 0.2198, 0.8604, 0.2198, 0.8604, 0.2098, 0.9058, 0.2098, 0.4225, 0.2865, 0.4126, 0.2865, 0.4126, 0.2374, 0.4225, 0.2374, 0.307, 0.2831, 0.3169, 0.2831, 0.3169, 0.4258, 0.307, 0.4258, 0.4225, 0.4292, 0.4126, 0.4292, 0.4126, 0.2865, 0.4225, 0.2865, 0.04533, 0.6666, 1.621e-08, 0.6666, 0.0, 0.5239, 0.04533, 0.5239, 0.8341, 0.8973, 0.8341, 0.9429, 0.8242, 0.9429, 0.8242, 0.8973, 0.04533, 0.5239, 0.0, 0.5239, 0.0, 0.4749, 0.04533, 0.4749, 0.307, 0.4258, 0.3169, 0.4258, 0.3169, 0.4749, 0.307, 0.4749, 0.0, 0.0, 0.0, 0.0, 0.0, 0.0, 0.0, 0.0, 0.0, 0.855, 0.04871, 0.855, 0.04871, 0.8982, 0.0, 0.8982, 0.0, 0.0, 0.0, 0.0, 0.0, 0.0, 0.0, 0.0, 0.0, 0.0, 0.0, 0.0, 0.0, 0.0, 0.0, 0.0, 0.0, 0.0, 0.0, 0.0, 0.0, 0.0, 0.0, 0.0, 0.1461, 0.8621, 0.09741, 0.8621, 0.09741, 0.855, 0.1461, 0.855, 0.3144, 0.9543, 0.3144, 1.0, 0.2715, 1.0, 0.2715, 0.9543, 0.1461, 0.9053, 0.09741, 0.9053, 0.09741, 0.8621, 0.1461, 0.8621, 0.94, 0.8608, 0.8946, 0.8608, 0.8946, 0.8176, 0.94, 0.8176, 0.1881, 0.9543, 0.1427, 0.9543, 0.1427, 0.9053, 0.1881, 0.9053, 0.94, 0.8176, 0.8946, 0.8176, 0.8946, 0.8106, 0.94, 0.8106, 0.0, 0.8982, 0.04871, 0.8982, 0.04871, 0.9053, 0.0, 0.9053, 0.0, 0.0, 0.0, 0.0, 0.0, 0.0, 0.0, 0.0, 0.0, 0.0, 0.0, 0.0, 0.0, 0.0, 0.0, 0.0, 0.0, 0.0, 0.0, 0.0, 0.0, 0.0, 0.0, 0.0, 0.0, 0.0, 0.0, 0.0, 0.0, 0.0, 0.0, 0.0, 0.0, 0.0, 0.0, 0.0, 0.0, 0.0, 0.0, 0.0, 1.0, 0.2386, 0.993, 0.2386, 0.993, 0.05026, 1.0, 0.05026, 0.0, 0.0, 0.0, 0.0, 0.0, 0.0, 0.0, 0.0, 0.0, 0.0, 0.0, 0.0, 0.0, 0.0, 0.0, 0.0, 0.0, 0.0, 0.0, 0.0, 0.0, 0.0, 0.0, 0.0, 0.9923, 0.0, 0.9923, 0.04566, 0.9853, 0.04566, 0.9853, 0.0, 0.8006, 0.6632, 0.8459, 0.6632, 0.8459, 0.8516, 0.8006, 0.8516, 0.9865, 0.5205, 0.9935, 0.5205, 0.9935, 0.7089, 0.9865, 0.7089, 0.7099, 0.6632, 0.7553, 0.6632, 0.7553, 0.8516, 0.7099, 0.8516, 0.3697, 0.4749, 0.3268, 0.4749, 0.3268, 0.4292, 0.3697, 0.4292, 0.9366, 0.5205, 0.9795, 0.5205, 0.9795, 0.5662, 0.9366, 0.5662, 0.2113, 0.4292, 0.2542, 0.4292, 0.2542, 0.4749, 0.2113, 0.4749, 0.8913, 0.5281, 0.8913, 0.4848, 0.9366, 0.4848, 0.9366, 0.5281, 0.8913, 0.9111, 0.9366, 0.9111, 0.9366, 0.9567, 0.8913, 0.9567, 0.3019, 0.855, 0.2566, 0.855, 0.2566, 0.7123, 0.3019, 0.7123, 0.6338, 0.4292, 0.6791, 0.4292, 0.6791, 0.4749, 0.6338, 0.4749, 0.2542, 0.4749, 0.2542, 0.4292, 0.2641, 0.4292, 0.2641, 0.4749, 0.3268, 0.4292, 0.3268, 0.4749, 0.3169, 0.4749, 0.3169, 0.4292, 0.9366, 0.4848, 0.8913, 0.4848, 0.8913, 0.4749, 0.9366, 0.4749, 0.2641, 0.2865, 0.2542, 0.2865, 0.2542, 0.2374, 0.2641, 0.2374, 0.3268, 0.4292, 0.3169, 0.4292, 0.3169, 0.2865, 0.3268, 0.2865, 0.2641, 0.4292, 0.2542, 0.4292, 0.2542, 0.2865, 0.2641, 0.2865, 0.6791, 0.4292, 0.6338, 0.4292, 0.6338, 0.2865, 0.6791, 0.2865, 0.8341, 0.8973, 0.8341, 0.8516, 0.844, 0.8516, 0.844, 0.8973, 0.6791, 0.2865, 0.6338, 0.2865, 0.6338, 0.2374, 0.6791, 0.2374, 0.3268, 0.2865, 0.3169, 0.2865, 0.3169, 0.2374, 0.3268, 0.2374, 0.0, 0.0, 0.0, 0.0, 0.0, 0.0, 0.0, 0.0, 0.5807, 0.8516, 0.6294, 0.8516, 0.6294, 0.8948, 0.5807, 0.8948, 0.0, 0.0, 0.0, 0.0, 0.0, 0.0, 0.0, 0.0, 0.0, 0.0, 0.0, 0.0, 0.0, 0.0, 0.0, 0.0, 0.0, 0.0, 0.0, 0.0, 0.0, 0.0, 0.0, 0.0, 0.8459, 0.8035, 0.8946, 0.8035, 0.8946, 0.8106, 0.8459, 0.8106, 0.5782, 0.9521, 0.5782, 0.9978, 0.5353, 0.9978, 0.5353, 0.9521, 0.8459, 0.7603, 0.8946, 0.7603, 0.8946, 0.8035, 0.8459, 0.8035, 0.5807, 0.9019, 0.626, 0.9019, 0.626, 0.9451, 0.5807, 0.9451, 0.09741, 0.9543, 0.05208, 0.9543, 0.05208, 0.9053, 0.09741, 0.9053, 0.5807, 0.9451, 0.626, 0.9451, 0.626, 0.9521, 0.5807, 0.9521, 0.5807, 0.8948, 0.6294, 0.8948, 0.6294, 0.9019, 0.5807, 0.9019, 0.0, 0.0, 0.0, 0.0, 0.0, 0.0, 0.0, 0.0, 0.0, 0.0, 0.0, 0.0, 0.0, 0.0, 0.0, 0.0, 0.0, 0.0, 0.0, 0.0, 0.0, 0.0, 0.0, 0.0, 0.0, 0.0, 0.0, 0.0, 0.0, 0.0, 0.0, 0.0, 0.0, 0.0, 0.0, 0.0, 0.0, 0.0, 0.0, 0.0, 0.9581, 0.2386, 0.9511, 0.2386, 0.9511, 0.05026, 0.9581, 0.05026, 0.0, 0.0, 0.0, 0.0, 0.0, 0.0, 0.0, 0.0, 0.0, 0.0, 0.0, 0.0, 0.0, 0.0, 0.0, 0.0, 0.0, 0.0, 0.0, 0.0, 0.0, 0.0, 0.0, 0.0, 0.4684, 0.9463, 0.4684, 0.992, 0.4615, 0.992, 0.4615, 0.9463, 0.8151, 0.0, 0.8604, 0.0, 0.8604, 0.1884, 0.8151, 0.1884, 0.9925, 0.2797, 0.9995, 0.2797, 0.9995, 0.4681, 0.9925, 0.4681, 0.6646, 0.6632, 0.7099, 0.6632, 0.7099, 0.8516, 0.6646, 0.8516, 0.5281, 0.4749, 0.4852, 0.4749, 0.4852, 0.4292, 0.5281, 0.4292, 0.1427, 0.9543, 0.1857, 0.9543, 0.1857, 1.0, 0.1427, 1.0, 0.5809, 0.4292, 0.6239, 0.4292, 0.6239, 0.4749, 0.5809, 0.4749, 0.8913, 0.7408, 0.8913, 0.6976, 0.9366, 0.6976, 0.9366, 0.7408, 0.6791, 0.427, 0.7244, 0.427, 0.7244, 0.4727, 0.6791, 0.4727, 0.8913, 0.6176, 0.8459, 0.6176, 0.8459, 0.4749, 0.8913, 0.4749, 0.3473, 0.6666, 0.3926, 0.6666, 0.3926, 0.7123, 0.3473, 0.7123, 0.6239, 0.4749, 0.6239, 0.4292, 0.6338, 0.4292, 0.6338, 0.4749, 0.4852, 0.4292, 0.4852, 0.4749, 0.4753, 0.4749, 0.4753, 0.4292, 0.9366, 0.6976, 0.8913, 0.6976, 0.8913, 0.6877, 0.9366, 0.6877, 0.6338, 0.2865, 0.6239, 0.2865, 0.6239, 0.2374, 0.6338, 0.2374, 0.4852, 0.4292, 0.4753, 0.4292, 0.4753, 0.2865, 0.4852, 0.2865, 0.6338, 0.4292, 0.6239, 0.4292, 0.6239, 0.2865, 0.6338, 0.2865, 0.3926, 0.6666, 0.3473, 0.6666, 0.3473, 0.5239, 0.3926, 0.5239, 0.9511, 0.3756, 0.9511, 0.33, 0.961, 0.33, 0.961, 0.3756, 0.3926, 0.5239, 0.3473, 0.5239, 0.3473, 0.4749, 0.3926, 0.4749, 0.4852, 0.2865, 0.4753, 0.2865, 0.4753, 0.2374, 0.4852, 0.2374, 0.0, 0.0, 0.0, 0.0, 0.0, 0.0, 0.0, 0.0, 0.1948, 0.9053, 0.1461, 0.9053, 0.1461, 0.8621, 0.1948, 0.8621, 0.0, 0.0, 0.0, 0.0, 0.0, 0.0, 0.0, 0.0, 0.0, 0.0, 0.0, 0.0, 0.0, 0.0, 0.0, 0.0, 0.0, 0.0, 0.0, 0.0, 0.0, 0.0, 0.0, 0.0, 0.7268, 0.8948, 0.7755, 0.8948, 0.7755, 0.9019, 0.7268, 0.9019, 0.9829, 0.806, 0.9829, 0.8516, 0.94, 0.8516, 0.94, 0.806, 0.7268, 0.8516, 0.7755, 0.8516, 0.7755, 0.8948, 0.7268, 0.8948, 0.626, 0.9019, 0.6713, 0.9019, 0.6713, 0.9451, 0.626, 0.9451, 0.4147, 0.9543, 0.3694, 0.9543, 0.3694, 0.9053, 0.4147, 0.9053, 0.626, 0.9451, 0.6713, 0.9451, 0.6713, 0.9521, 0.626, 0.9521, 0.1948, 0.8621, 0.1461, 0.8621, 0.1461, 0.855, 0.1948, 0.855, 0.0, 0.0, 0.0, 0.0, 0.0, 0.0, 0.0, 0.0, 0.0, 0.0, 0.0, 0.0, 0.0, 0.0, 0.0, 0.0, 0.0, 0.0, 0.0, 0.0, 0.0, 0.0, 0.0, 0.0, 0.0, 0.0, 0.0, 0.0, 0.0, 0.0, 0.0, 0.0, 0.0, 0.0, 0.0, 0.0, 0.0, 0.0, 0.0, 0.0, 0.9721, 0.2386, 0.9651, 0.2386, 0.9651, 0.05026, 0.9721, 0.05026, 0.0, 0.0, 0.0, 0.0, 0.0, 0.0, 0.0, 0.0, 0.0, 0.0, 0.0, 0.0, 0.0, 0.0, 0.0, 0.0, 0.0, 0.0, 0.0, 0.0, 0.0, 0.0, 0.0, 0.0, 0.9783, 0.0, 0.9783, 0.04566, 0.9714, 0.04566, 0.9714, 5.443e-09, 0.7698, 0.0, 0.8151, 0.0, 0.8151, 0.1884, 0.7698, 0.1884, 0.1953, 0.4749, 0.2023, 0.4749, 0.2023, 0.6632, 0.1953, 0.6632, 0.5739, 0.8516, 0.5286, 0.8516, 0.5286, 0.6632, 0.5739, 0.6632, 0.3697, 0.2374, 0.3268, 0.2374, 0.3268, 0.1918, 0.3697, 0.1918, 0.9795, 0.7488, 0.9366, 0.7488, 0.9366, 0.7032, 0.9795, 0.7032, 0.3169, 0.04566, 0.274, 0.04566, 0.274, 0.0, 0.3169, 0.0, 0.8913, 0.5813, 0.8913, 0.538, 0.9366, 0.538, 0.9366, 0.5813, 0.9193, 0.4224, 0.9646, 0.4224, 0.9646, 0.4681, 0.9193, 0.4681, 0.8913, 0.7603, 0.8459, 0.7603, 0.8459, 0.6176, 0.8913, 0.6176, 0.09067, 0.5205, 0.04533, 0.5205, 0.04533, 0.4749, 0.09067, 0.4749, 0.274, 0.0, 0.274, 0.04566, 0.2641, 0.04566, 0.2641, 0.0, 0.3268, 0.1918, 0.3268, 0.2374, 0.3169, 0.2374, 0.3169, 0.1918, 0.9366, 0.538, 0.8913, 0.538, 0.8913, 0.5281, 0.9366, 0.5281, 0.2641, 0.1884, 0.274, 0.1884, 0.274, 0.2374, 0.2641, 0.2374, 0.3268, 0.1918, 0.3169, 0.1918, 0.3169, 0.04906, 0.3268, 0.04906, 0.2641, 0.04566, 0.274, 0.04566, 0.274, 0.1884, 0.2641, 0.1884, 0.04533, 0.5205, 0.09067, 0.5205, 0.09067, 0.6632, 0.04533, 0.6632, 0.9511, 0.2843, 0.9511, 0.2386, 0.961, 0.2386, 0.961, 0.2843, 0.04533, 0.6632, 0.09067, 0.6632, 0.09067, 0.7123, 0.04533, 0.7123, 0.3268, 0.04906, 0.3169, 0.04906, 0.3169, 0.0, 0.3268, 0.0, 0.0, 0.0, 0.0, 0.0, 0.0, 0.0, 0.0, 0.0, 0.8252, 0.3768, 0.8739, 0.3768, 0.8739, 0.42, 0.8252, 0.42, 0.0, 0.0, 0.0, 0.0, 0.0, 0.0, 0.0, 0.0, 0.0, 0.0, 0.0, 0.0, 0.0, 0.0, 0.0, 0.0, 0.0, 0.0, 0.0, 0.0, 0.0, 0.0, 0.0, 0.0, 0.7278, 0.42, 0.7765, 0.42, 0.7765, 0.427, 0.7278, 0.427, 0.9795, 0.5662, 0.9795, 0.6119, 0.9366, 0.6119, 0.9366, 0.5662, 0.7278, 0.3768, 0.7765, 0.3768, 0.7765, 0.42, 0.7278, 0.42, 0.94, 0.8106, 0.8946, 0.8106, 0.8946, 0.7673, 0.94, 0.7673, 0.3241, 0.9543, 0.2787, 0.9543, 0.2787, 0.9053, 0.3241, 0.9053, 0.94, 0.7673, 0.8946, 0.7673, 0.8946, 0.7603, 0.94, 0.7603, 0.8252, 0.42, 0.8739, 0.42, 0.8739, 0.427, 0.8252, 0.427, 0.0, 0.0, 0.0, 0.0, 0.0, 0.0, 0.0, 0.0, 0.0, 0.0, 0.0, 0.0, 0.0, 0.0, 0.0, 0.0, 0.0, 0.0, 0.0, 0.0, 0.0, 0.0, 0.0, 0.0, 0.0, 0.0, 0.0, 0.0, 0.0, 0.0, 0.0, 0.0, 0.0, 0.0, 0.0, 0.0, 0.0, 0.0, 0.0, 0.0, 0.9865, 0.7089, 0.9795, 0.7089, 0.9795, 0.5205, 0.9865, 0.5205, 0.0, 0.0, 0.0, 0.0, 0.0, 0.0, 0.0, 0.0, 0.0, 0.0, 0.0, 0.0, 0.0, 0.0, 0.0, 0.0, 0.0, 0.0, 0.0, 0.0, 0.0, 0.0, 0.0, 0.0, 0.5332, 0.9521, 0.5332, 0.9978, 0.5262, 0.9978, 0.5262, 0.9521, 0.8151, 0.1884, 0.8604, 0.1884, 0.8604, 0.3768, 0.8151, 0.3768, 0.1953, 0.6632, 0.2023, 0.6632, 0.2023, 0.8516, 0.1953, 0.8516, 0.8006, 0.6632, 0.7553, 0.6632, 0.7553, 0.4749, 0.8006, 0.4749, 0.1056, 0.4749, 0.06272, 0.4749, 0.06272, 0.4292, 0.1056, 0.4292, 0.9795, 0.6575, 0.9366, 0.6575, 0.9366, 0.6119, 0.9795, 0.6119, 0.3697, 0.1918, 0.4126, 0.1918, 0.4126, 0.2374, 0.3697, 0.2374, 0.8604, 0.3162, 0.8604, 0.273, 0.9058, 0.273, 0.9058, 0.3162, 0.7244, 0.427, 0.7698, 0.427, 0.7698, 0.4727, 0.7244, 0.4727, 0.3019, 0.7123, 0.3473, 0.7123, 0.3473, 0.855, 0.3019, 0.855, 0.3926, 0.6666, 0.4379, 0.6666, 0.4379, 0.7123, 0.3926, 0.7123, 0.4126, 0.2374, 0.4126, 0.1918, 0.4225, 0.1918, 0.4225, 0.2374, 0.06272, 0.4292, 0.06272, 0.4749, 0.05281, 0.4749, 0.05281, 0.4292, 0.9058, 0.273, 0.8604, 0.273, 0.8604, 0.263, 0.9058, 0.263, 0.4225, 0.04906, 0.4126, 0.04906, 0.4126, 2.177e-08, 0.4225, 0.0, 0.06272, 0.4292, 0.05281, 0.4292, 0.05281, 0.2865, 0.06272, 0.2865, 0.4225, 0.1918, 0.4126, 0.1918, 0.4126, 0.04906, 0.4225, 0.04906, 0.4379, 0.6666, 0.3926, 0.6666, 0.3926, 0.5239, 0.4379, 0.5239, 0.9545, 0.04566, 0.9545, 2.498e-09, 0.9644, 0.0, 0.9644, 0.04566, 0.4379, 0.5239, 0.3926, 0.5239, 0.3926, 0.4749, 0.4379, 0.4749, 0.06272, 0.2865, 0.05281, 0.2865, 0.05281, 0.2374, 0.06272, 0.2374, 0.0, 0.0, 0.0, 0.0, 0.0, 0.0, 0.0, 0.0, 0.4384, 0.9053, 0.3896, 0.9053, 0.3896, 0.8621, 0.4384, 0.8621, 0.0, 0.0, 0.0, 0.0, 0.0, 0.0, 0.0, 0.0, 0.0, 0.0, 0.0, 0.0, 0.0, 0.0, 0.0, 0.0, 0.0, 0.0, 0.0, 0.0, 0.0, 0.0, 0.0, 0.0, 0.09741, 0.8621, 0.04871, 0.8621, 0.04871, 0.855, 0.09741, 0.855, 0.8357, 0.9521, 0.8357, 0.9978, 0.7928, 0.9978, 0.7928, 0.9521, 0.09741, 0.9053, 0.04871, 0.9053, 0.04871, 0.8621, 0.09741, 0.8621, 0.5353, 0.9019, 0.5807, 0.9019, 0.5807, 0.9451, 0.5353, 0.9451, 0.9511, 0.1974, 0.9058, 0.1974, 0.9058, 0.1484, 0.9511, 0.1484, 0.5353, 0.9451, 0.5807, 0.9451, 0.5807, 0.9521, 0.5353, 0.9521, 0.4384, 0.8621, 0.3896, 0.8621, 0.3896, 0.855, 0.4384, 0.855, 0.0, 0.0, 0.0, 0.0, 0.0, 0.0, 0.0, 0.0, 0.0, 0.0, 0.0, 0.0, 0.0, 0.0, 0.0, 0.0, 0.0, 0.0, 0.0, 0.0, 0.0, 0.0, 0.0, 0.0, 0.0, 0.0, 0.0, 0.0, 0.0, 0.0, 0.0, 0.0, 0.0, 0.0, 0.0, 0.0, 0.0, 0.0, 0.0, 0.0, 0.9899, 0.9487, 0.9829, 0.9487, 0.9829, 0.7603, 0.9899, 0.7603, 0.0, 0.0, 0.0, 0.0, 0.0, 0.0, 0.0, 0.0, 0.0, 0.0, 0.0, 0.0, 0.0, 0.0, 0.0, 0.0, 0.0, 0.0, 0.0, 0.0, 0.0, 0.0, 0.0, 0.0, 0.9865, 0.7089, 0.9865, 0.7546, 0.9795, 0.7546, 0.9795, 0.7089, 0.6193, 0.4749, 0.6646, 0.4749, 0.6646, 0.6632, 0.6193, 0.6632, 0.986, 0.05026, 0.993, 0.05026, 0.993, 0.2386, 0.986, 0.2386, 0.7244, 0.1884, 0.6791, 0.1884, 0.6791, 0.0, 0.7244, 0.0, 0.2113, 0.4749, 0.1683, 0.4749, 0.1683, 0.4292, 0.2113, 0.4292, 0.9366, 0.6575, 0.9795, 0.6575, 0.9795, 0.7032, 0.9366, 0.7032, 0.1584, 0.1918, 0.2013, 0.1918, 0.2013, 0.2374, 0.1584, 0.2374, 0.8604, 0.2098, 0.8604, 0.1666, 0.9058, 0.1666, 0.9058, 0.2098, 0.7698, 0.427, 0.8151, 0.427, 0.8151, 0.4727, 0.7698, 0.4727, 0.09067, 0.7123, 0.136, 0.7123, 0.136, 0.855, 0.09067, 0.855, 0.4379, 0.6666, 0.4833, 0.6666, 0.4833, 0.7123, 0.4379, 0.7123, 0.2013, 0.2374, 0.2013, 0.1918, 0.2113, 0.1918, 0.2113, 0.2374, 0.1683, 0.4292, 0.1683, 0.4749, 0.1584, 0.4749, 0.1584, 0.4292, 0.9058, 0.1666, 0.8604, 0.1666, 0.8604, 0.1566, 0.9058, 0.1566, 0.2113, 0.04906, 0.2013, 0.04906, 0.2013, 0.0, 0.2113, 0.0, 0.1683, 0.4292, 0.1584, 0.4292, 0.1584, 0.2865, 0.1683, 0.2865, 0.2113, 0.1918, 0.2013, 0.1918, 0.2013, 0.04906, 0.2113, 0.04906, 0.4833, 0.6666, 0.4379, 0.6666, 0.4379, 0.5239, 0.4833, 0.5239, 0.4615, 0.9463, 0.4615, 0.9007, 0.4714, 0.9007, 0.4714, 0.9463, 0.4833, 0.5239, 0.4379, 0.5239, 0.4379, 0.4749, 0.4833, 0.4749, 0.1683, 0.2865, 0.1584, 0.2865, 0.1584, 0.2374, 0.1683, 0.2374, 0.0, 0.0, 0.0, 0.0, 0.0, 0.0, 0.0, 0.0, 0.8459, 0.8608, 0.8946, 0.8608, 0.8946, 0.904, 0.8459, 0.904, 0.0, 0.0, 0.0, 0.0, 0.0, 0.0, 0.0, 0.0, 0.0, 0.0, 0.0, 0.0, 0.0, 0.0, 0.0, 0.0, 0.0, 0.0, 0.0, 0.0, 0.0, 0.0, 0.0, 0.0, 0.2922, 0.8982, 0.3409, 0.8982, 0.3409, 0.9053, 0.2922, 0.9053, 0.09499, 0.9543, 0.09499, 1.0, 0.05208, 1.0, 0.05208, 0.9543, 0.2922, 0.855, 0.3409, 0.855, 0.3409, 0.8982, 0.2922, 0.8982, 3.177e-09, 0.9053, 0.04533, 0.9053, 0.04533, 0.9485, 4.539e-10, 0.9485, 0.9511, 0.2465, 0.9058, 0.2465, 0.9058, 0.1974, 0.9511, 0.1974, 4.539e-10, 0.9485, 0.04533, 0.9485, 0.04533, 0.9555, 0.0, 0.9555, 0.8459, 0.904, 0.8946, 0.904, 0.8946, 0.9111, 0.8459, 0.9111, 0.0, 0.0, 0.0, 0.0, 0.0, 0.0, 0.0, 0.0, 0.0, 0.0, 0.0, 0.0, 0.0, 0.0, 0.0, 0.0, 0.0, 0.0, 0.0, 0.0, 0.0, 0.0, 0.0, 0.0, 0.0, 0.0, 0.0, 0.0, 0.0, 0.0, 0.0, 0.0, 0.0, 0.0, 0.0, 0.0, 0.0, 0.0, 0.0, 0.0, 0.9925, 0.4681, 0.9855, 0.4681, 0.9855, 0.2797, 0.9925, 0.2797, 0.0, 0.0, 0.0, 0.0, 0.0, 0.0, 0.0, 0.0, 0.0, 0.0, 0.0, 0.0, 0.0, 0.0, 0.0, 0.0, 0.0, 0.0, 0.0, 0.0, 0.0, 0.0, 0.0, 0.0, 0.9889, 0.4749, 0.9889, 0.5205, 0.9819, 0.5205, 0.9819, 0.4749, 0.5286, 0.4749, 0.5739, 0.4749, 0.5739, 0.6632, 0.5286, 0.6632, 0.9646, 0.2797, 0.9716, 0.2797, 0.9716, 0.4681, 0.9646, 0.4681, 0.7099, 0.6632, 0.6646, 0.6632, 0.6646, 0.4749, 0.7099, 0.4749, 0.5281, 0.2374, 0.4852, 0.2374, 0.4852, 0.1918, 0.5281, 0.1918, 0.1857, 0.9543, 0.2286, 0.9543, 0.2286, 1.0, 0.1857, 1.0, 0.5281, 0.4292, 0.571, 0.4292, 0.571, 0.4749, 0.5281, 0.4749, 0.8604, 0.3694, 0.8604, 0.3262, 0.9058, 0.3262, 0.9058, 0.3694, 0.9193, 0.3768, 0.9646, 0.3768, 0.9646, 0.4224, 0.9193, 0.4224, 0.4833, 0.855, 0.4379, 0.855, 0.4379, 0.7123, 0.4833, 0.7123, 0.136, 0.5205, 0.09067, 0.5205, 0.09067, 0.4749, 0.136, 0.4749, 0.571, 0.4749, 0.571, 0.4292, 0.5809, 0.4292, 0.5809, 0.4749, 0.4852, 0.1918, 0.4852, 0.2374, 0.4753, 0.2374, 0.4753, 0.1918, 0.9058, 0.3262, 0.8604, 0.3262, 0.8604, 0.3162, 0.9058, 0.3162, 0.5809, 0.2865, 0.571, 0.2865, 0.571, 0.2374, 0.5809, 0.2374, 0.4852, 0.1918, 0.4753, 0.1918, 0.4753, 0.04906, 0.4852, 0.04906, 0.5809, 0.4292, 0.571, 0.4292, 0.571, 0.2865, 0.5809, 0.2865, 0.09067, 0.5205, 0.136, 0.5205, 0.136, 0.6632, 0.09067, 0.6632, 0.8604, 0.4727, 0.8604, 0.427, 0.8703, 0.427, 0.8703, 0.4727, 0.09067, 0.6632, 0.136, 0.6632, 0.136, 0.7123, 0.09067, 0.7123, 0.4852, 0.04906, 0.4753, 0.04906, 0.4753, 0.0, 0.4852, 0.0, 0.0, 0.0, 0.0, 0.0, 0.0, 0.0, 0.0, 0.0, 0.8459, 0.8106, 0.8946, 0.8106, 0.8946, 0.8538, 0.8459, 0.8538, 0.0, 0.0, 0.0, 0.0, 0.0, 0.0, 0.0, 0.0, 0.0, 0.0, 0.0, 0.0, 0.0, 0.0, 0.0, 0.0, 0.0, 0.0, 0.0, 0.0, 0.0, 0.0, 0.0, 0.0, 0.4833, 0.8948, 0.532, 0.8948, 0.532, 0.9019, 0.4833, 0.9019, 0.7928, 0.9521, 0.7928, 0.9978, 0.7499, 0.9978, 0.7499, 0.9521, 0.4833, 0.8516, 0.532, 0.8516, 0.532, 0.8948, 0.4833, 0.8948, 0.7167, 0.9019, 0.762, 0.9019, 0.762, 0.9451, 0.7167, 0.9451, 0.3694, 0.9543, 0.3241, 0.9543, 0.3241, 0.9053, 0.3694, 0.9053, 0.7167, 0.9451, 0.762, 0.9451, 0.762, 0.9521, 0.7167, 0.9521, 0.8459, 0.8538, 0.8946, 0.8538, 0.8946, 0.8608, 0.8459, 0.8608, 0.0, 0.0, 0.0, 0.0, 0.0, 0.0, 0.0, 0.0, 0.0, 0.0, 0.0, 0.0, 0.0, 0.0, 0.0, 0.0, 0.0, 0.0, 0.0, 0.0, 0.0, 0.0, 0.0, 0.0, 0.0, 0.0, 0.0, 0.0, 0.0, 0.0, 0.0, 0.0, 0.0, 0.0, 0.0, 0.0, 0.0, 0.0, 0.0, 0.0, 0.1883, 0.6632, 0.1813, 0.6632, 0.1813, 0.4749, 0.1883, 0.4749, 0.0, 0.0, 0.0, 0.0, 0.0, 0.0, 0.0, 0.0, 0.0, 0.0, 0.0, 0.0, 0.0, 0.0, 0.0, 0.0, 0.0, 0.0, 0.0, 0.0, 0.0, 0.0, 0.0, 0.0, 0.9899, 0.9487, 0.9899, 0.9943, 0.9829, 0.9943, 0.9829, 0.9487, 0.6791, 0.1884, 0.7244, 0.1884, 0.7244, 0.3768, 0.6791, 0.3768, 0.2023, 0.4749, 0.2093, 0.4749, 0.2093, 0.6632, 0.2023, 0.6632, 0.7698, 0.3768, 0.7244, 0.3768, 0.7244, 0.1884, 0.7698, 0.1884, 0.05281, 0.4749, 0.009904, 0.4749, 0.009904, 0.4292, 0.05281, 0.4292, 0.94, 0.8516, 0.9829, 0.8516, 0.9829, 0.8973, 0.94, 0.8973, 0.5809, 0.1918, 0.6239, 0.1918, 0.6239, 0.2374, 0.5809, 0.2374, 0.8913, 0.6877, 0.8913, 0.6444, 0.9366, 0.6444, 0.9366, 0.6877, 0.8151, 0.427, 0.8604, 0.427, 0.8604, 0.4727, 0.8151, 0.4727, 0.3926, 0.855, 0.3473, 0.855, 0.3473, 0.7123, 0.3926, 0.7123, 0.3019, 0.6666, 0.3473, 0.6666, 0.3473, 0.7123, 0.3019, 0.7123, 0.6239, 0.2374, 0.6239, 0.1918, 0.6338, 0.1918, 0.6338, 0.2374, 0.009904, 0.4292, 0.009904, 0.4749, 8.647e-08, 0.4749, 8.647e-08, 0.4292, 0.9366, 0.6444, 0.8913, 0.6444, 0.8913, 0.6345, 0.9366, 0.6345, 0.6338, 0.04906, 0.6239, 0.04906, 0.6239, 0.0, 0.6338, 2.177e-08, 0.009904, 0.4292, 8.647e-08, 0.4292, 8.647e-08, 0.2865, 0.009904, 0.2865, 0.6338, 0.1918, 0.6239, 0.1918, 0.6239, 0.04906, 0.6338, 0.04906, 0.3473, 0.6666, 0.3019, 0.6666, 0.3019, 0.5239, 0.3473, 0.5239, 0.4714, 0.9463, 0.4714, 0.9007, 0.4813, 0.9007, 0.4813, 0.9463, 0.3473, 0.5239, 0.3019, 0.5239, 0.3019, 0.4749, 0.3473, 0.4749, 0.009904, 0.2865, 8.647e-08, 0.2865, 0.0, 0.2374, 0.009904, 0.2374, 0.0, 0.0, 0.0, 0.0, 0.0, 0.0, 0.0, 0.0, 0.6781, 0.9019, 0.6294, 0.9019, 0.6294, 0.8587, 0.6781, 0.8587, 0.0, 0.0, 0.0, 0.0, 0.0, 0.0, 0.0, 0.0, 0.0, 0.0, 0.0, 0.0, 0.0, 0.0, 0.0, 0.0, 0.0, 0.0, 0.0, 0.0, 0.0, 0.0, 0.0, 0.0, 0.7268, 0.8587, 0.6781, 0.8587, 0.6781, 0.8516, 0.7268, 0.8516, 0.7499, 0.9521, 0.7499, 0.9978, 0.707, 0.9978, 0.707, 0.9521, 0.7268, 0.9019, 0.6781, 0.9019, 0.6781, 0.8587, 0.7268, 0.8587, 0.6713, 0.9019, 0.7167, 0.9019, 0.7167, 0.9451, 0.6713, 0.9451, 0.4601, 0.9543, 0.4147, 0.9543, 0.4147, 0.9053, 0.4601, 0.9053, 0.6713, 0.9451, 0.7167, 0.9451, 0.7167, 0.9521, 0.6713, 0.9521, 0.6781, 0.8587, 0.6294, 0.8587, 0.6294, 0.8516, 0.6781, 0.8516, 0.0, 0.0, 0.0, 0.0, 0.0, 0.0, 0.0, 0.0, 0.0, 0.0, 0.0, 0.0, 0.0, 0.0, 0.0, 0.0, 0.0, 0.0, 0.0, 0.0, 0.0, 0.0, 0.0, 0.0, 0.0, 0.0, 0.0, 0.0, 0.0, 0.0, 0.0, 0.0, 0.0, 0.0, 0.0, 0.0, 0.0, 0.0, 0.0, 0.0, 0.9651, 0.2386, 0.9581, 0.2386, 0.9581, 0.05026, 0.9651, 0.05026, 0.0, 0.0, 0.0, 0.0, 0.0, 0.0, 0.0, 0.0, 0.0, 0.0, 0.0, 0.0, 0.0, 0.0, 0.0, 0.0, 0.0, 0.0, 0.0, 0.0, 0.0, 0.0, 0.0, 0.0, 0.9853, 0.0, 0.9853, 0.04566, 0.9783, 0.04566, 0.9783, 2.722e-09, 0.7099, 0.4749, 0.7553, 0.4749, 0.7553, 0.6632, 0.7099, 0.6632, 0.1883, 0.4749, 0.1953, 0.4749, 0.1953, 0.6632, 0.1883, 0.6632, 0.7698, 0.1884, 0.7244, 0.1884, 0.7244, 0.0, 0.7698, 1.089e-08, 0.05281, 0.2374, 0.009904, 0.2374, 0.009904, 0.1918, 0.05281, 0.1918, 0.3144, 0.9543, 0.3573, 0.9543, 0.3573, 1.0, 0.3144, 1.0, 0.4753, 0.2831, 0.4324, 0.2831, 0.4324, 0.2374, 0.4753, 0.2374, 0.8739, 0.4299, 0.8739, 0.3867, 0.9193, 0.3867, 0.9193, 0.4299, 0.8459, 0.9111, 0.8913, 0.9111, 0.8913, 0.9567, 0.8459, 0.9567, 0.2566, 0.855, 0.2113, 0.855, 0.2113, 0.7123, 0.2566, 0.7123, 0.6338, 0.1918, 0.6791, 0.1918, 0.6791, 0.2374, 0.6338, 0.2374, 0.4324, 0.2374, 0.4324, 0.2831, 0.4225, 0.2831, 0.4225, 0.2374, 0.009904, 0.1918, 0.009904, 0.2374, 8.647e-08, 0.2374, 8.647e-08, 0.1918, 0.9193, 0.3867, 0.8739, 0.3867, 0.8739, 0.3768, 0.9193, 0.3768, 0.4225, 0.4258, 0.4324, 0.4258, 0.4324, 0.4749, 0.4225, 0.4749, 0.009904, 0.1918, 8.647e-08, 0.1918, 0.0, 0.04906, 0.009904, 0.04906, 0.4225, 0.2831, 0.4324, 0.2831, 0.4324, 0.4258, 0.4225, 0.4258, 0.6791, 0.1918, 0.6338, 0.1918, 0.6338, 0.04906, 0.6791, 0.04906, 0.8242, 0.8973, 0.8242, 0.8516, 0.8341, 0.8516, 0.8341, 0.8973, 0.6791, 0.04906, 0.6338, 0.04906, 0.6338, 0.0, 0.6791, 0.0, 0.009904, 0.04906, 0.0, 0.04906, 0.0, 0.0, 0.009904, 0.0, 0.0, 0.0, 0.0, 0.0, 0.0, 0.0, 0.0, 0.0, 0.7765, 0.3768, 0.8252, 0.3768, 0.8252, 0.42, 0.7765, 0.42, 0.0, 0.0, 0.0, 0.0, 0.0, 0.0, 0.0, 0.0, 0.0, 0.0, 0.0, 0.0, 0.0, 0.0, 0.0, 0.0, 0.0, 0.0, 0.0, 0.0, 0.0, 0.0, 0.0, 0.0, 0.7278, 0.3838, 0.6791, 0.3838, 0.6791, 0.3768, 0.7278, 0.3768, 0.6212, 0.9521, 0.6212, 0.9978, 0.5782, 0.9978, 0.5782, 0.9521, 0.7278, 0.427, 0.6791, 0.427, 0.6791, 0.3838, 0.7278, 0.3838, 0.8946, 0.8608, 0.94, 0.8608, 0.94, 0.904, 0.8946, 0.904, 0.2334, 0.9543, 0.1881, 0.9543, 0.1881, 0.9053, 0.2334, 0.9053, 0.8946, 0.904, 0.94, 0.904, 0.94, 0.9111, 0.8946, 0.9111, 0.7765, 0.42, 0.8252, 0.42, 0.8252, 0.427, 0.7765, 0.427, 0.0, 0.0, 0.0, 0.0, 0.0, 0.0, 0.0, 0.0, 0.0, 0.0, 0.0, 0.0, 0.0, 0.0, 0.0, 0.0, 0.0, 0.0, 0.0, 0.0, 0.0, 0.0, 0.0, 0.0, 0.0, 0.0, 0.0, 0.0, 0.0, 0.0, 0.0, 0.0, 0.0, 0.0, 0.0, 0.0, 0.0, 0.0, 0.0, 0.0, 0.1883, 0.8516, 0.1813, 0.8516, 0.1813, 0.6632, 0.1883, 0.6632, 0.0, 0.0, 0.0, 0.0, 0.0, 0.0, 0.0, 0.0, 0.0, 0.0, 0.0, 0.0, 0.0, 0.0, 0.0, 0.0, 0.0, 0.0, 0.0, 0.0, 0.0, 0.0, 0.0, 0.0, 0.9714, 0.0, 0.9714, 0.04566, 0.9644, 0.04566, 0.9644, 2.722e-09, 0.8006, 0.4749, 0.8459, 0.4749, 0.8459, 0.6632, 0.8006, 0.6632, 0.9899, 0.7603, 0.9968, 0.7603, 0.9968, 0.9487, 0.9899, 0.9487, 0.7553, 0.6632, 0.8006, 0.6632, 0.8006, 0.8516, 0.7553, 0.8516])
me_cube_022.use_remesh_preserve_volume = False
me_cube_022.use_remesh_preserve_attributes = False
me_cube_022.use_mirror_vertex_groups = False
me_cube_022.update()
me_cube_007 = bpy.data.meshes.new('Cube.007')
me_cube_007.from_pydata([(-1.996, -6.714, 12.09), (-1.996, -6.714, 14.09), (-1.996, -4.714, 12.09), (-1.996, -4.714, 14.09), (0.004232, -6.714, 12.09), (0.004232, -6.714, 14.09), (0.004232, -4.714, 12.09), (0.004232, -4.714, 14.09), (-1.996, -4.714, 11.71), (-1.996, -6.714, 11.71), (0.004232, -4.714, 11.71), (0.004232, -6.714, 11.71), (-1.996, -45.28, 12.09), (0.004232, -45.28, 12.09), (-1.996, -45.28, 11.71), (0.004232, -45.28, 11.71), (-1.996, -46.93, 12.09), (0.004232, -46.93, 12.09), (-1.996, -46.93, 11.71), (0.004232, -46.93, 11.71), (-1.996, -45.28, 1.738), (0.004232, -45.28, 1.738), (-1.996, -46.93, 1.738), (0.004232, -46.93, 1.738), (-1.996, -45.28, 1.489), (0.004232, -45.28, 1.489), (-1.996, -46.93, 1.489), (0.004232, -46.93, 1.489), (-1.996, -45.28, 1.738), (0.004232, -45.28, 1.738), (-1.996, -45.28, 1.489), (0.004232, -45.28, 1.489), (-1.996, -6.709, 1.738), (0.004232, -6.709, 1.738), (-1.996, -6.709, 1.489), (0.004232, -6.709, 1.489), (-1.996, -6.709, 1.738), (0.004232, -6.709, 1.738), (-1.996, -6.709, 1.489), (0.004232, -6.709, 1.489), (-1.996, -4.695, 1.738), (0.004232, -4.695, 1.738), (-1.996, -4.695, 1.489), (0.004232, -4.695, 1.489), (-1.996, -6.709, 0.003171), (0.004232, -6.709, 0.003171), (-1.996, -4.695, 0.003171), (0.004232, -4.695, 0.003171), (0.004232, 6.619, 12.09), (0.004232, 6.619, 14.09), (0.004232, 4.619, 12.09), (0.004232, 4.619, 14.09), (-1.996, 6.619, 12.09), (-1.996, 6.619, 14.09), (-1.996, 4.619, 12.09), (-1.996, 4.619, 14.09), (0.004232, 4.619, 11.71), (0.004232, 6.619, 11.71), (-1.996, 4.619, 11.71), (-1.996, 6.619, 11.71), (0.004233, 45.19, 12.09), (-1.996, 45.19, 12.09), (0.004233, 45.19, 11.71), (-1.996, 45.19, 11.71), (0.004233, 46.83, 12.09), (-1.996, 46.83, 12.09), (0.004233, 46.83, 11.71), (-1.996, 46.83, 11.71), (0.004233, 45.19, 1.738), (-1.996, 45.19, 1.738), (0.004233, 46.83, 1.738), (-1.996, 46.83, 1.738), (0.004233, 45.19, 1.489), (-1.996, 45.19, 1.489), (0.004233, 46.83, 1.489), (-1.996, 46.83, 1.489), (0.004233, 45.19, 1.738), (-1.996, 45.19, 1.738), (0.004233, 45.19, 1.489), (-1.996, 45.19, 1.489), (0.004232, 6.615, 1.738), (-1.996, 6.615, 1.738), (0.004232, 6.615, 1.489), (-1.996, 6.615, 1.489), (0.004232, 6.615, 1.738), (-1.996, 6.615, 1.738), (0.004232, 6.615, 1.489), (-1.996, 6.615, 1.489), (0.004232, 4.601, 1.738), (-1.996, 4.601, 1.738), (0.004232, 4.601, 1.489), (-1.996, 4.601, 1.489), (0.004232, 6.615, 0.003172), (-1.996, 6.615, 0.003172), (0.004232, 4.601, 0.003172), (-1.996, 4.601, 0.003172)], [], [(0, 1, 3, 2), (2, 3, 7, 6), (6, 7, 5, 4), (4, 5, 1, 0), (6, 4, 11, 10), (7, 3, 1, 5), (8, 10, 11, 9), (0, 9, 14, 12), (2, 6, 10, 8), (0, 2, 8, 9), (12, 14, 18, 16), (11, 4, 13, 15), (4, 0, 12, 13), (9, 11, 15, 14), (17, 16, 18, 19), (19, 18, 22, 23), (15, 13, 17, 19), (13, 12, 16, 17), (22, 20, 24, 26), (15, 19, 23, 21), (14, 15, 21, 20), (18, 14, 20, 22), (24, 25, 27, 26), (20, 21, 29, 28), (21, 23, 27, 25), (23, 22, 26, 27), (30, 28, 32, 34), (21, 25, 31, 29), (24, 20, 28, 30), (25, 24, 30, 31), (34, 32, 36, 38), (28, 29, 33, 32), (29, 31, 35, 33), (31, 30, 34, 35), (37, 39, 43, 41), (32, 33, 37, 36), (33, 35, 39, 37), (35, 34, 38, 39), (40, 41, 43, 42), (38, 42, 46, 44), (38, 36, 40, 42), (36, 37, 41, 40), (45, 44, 46, 47), (39, 38, 44, 45), (43, 39, 45, 47), (42, 43, 47, 46), (48, 49, 51, 50), (50, 51, 55, 54), (54, 55, 53, 52), (52, 53, 49, 48), (54, 52, 59, 58), (55, 51, 49, 53), (56, 58, 59, 57), (48, 57, 62, 60), (50, 54, 58, 56), (48, 50, 56, 57), (60, 62, 66, 64), (59, 52, 61, 63), (52, 48, 60, 61), (57, 59, 63, 62), (65, 64, 66, 67), (67, 66, 70, 71), (63, 61, 65, 67), (61, 60, 64, 65), (70, 68, 72, 74), (63, 67, 71, 69), (62, 63, 69, 68), (66, 62, 68, 70), (72, 73, 75, 74), (68, 69, 77, 76), (69, 71, 75, 73), (71, 70, 74, 75), (78, 76, 80, 82), (69, 73, 79, 77), (72, 68, 76, 78), (73, 72, 78, 79), (82, 80, 84, 86), (76, 77, 81, 80), (77, 79, 83, 81), (79, 78, 82, 83), (85, 87, 91, 89), (80, 81, 85, 84), (81, 83, 87, 85), (83, 82, 86, 87), (88, 89, 91, 90), (86, 90, 94, 92), (86, 84, 88, 90), (84, 85, 89, 88), (93, 92, 94, 95), (87, 86, 92, 93), (91, 87, 93, 95), (90, 91, 95, 94)])
_uv = me_cube_007.uv_layers.new(name='UVMap')
_uv.uv.foreach_set('vector', [0.3242, 0.8007, 0.3576, 0.8026, 0.356, 0.8419, 0.3225, 0.84, 0.0, 0.8813, 3.994e-09, 0.8419, 0.0335, 0.8419, 0.0335, 0.8813, 0.1437, 0.001955, 0.1772, 0.0, 0.1788, 0.03931, 0.1454, 0.04126, 0.2345, 0.8813, 0.2345, 0.8419, 0.268, 0.8419, 0.268, 0.8813, 0.1437, 0.001955, 0.1454, 0.04126, 0.1389, 0.04164, 0.1372, 0.002333, 0.335, 0.8419, 0.335, 0.8813, 0.3015, 0.8813, 0.3015, 0.8419, 0.7488, 0.0, 0.7823, 9.383e-09, 0.7823, 0.03936, 0.7488, 0.03936, 0.3242, 0.8007, 0.3177, 0.8003, 0.3498, 0.04231, 0.3563, 0.04269, 0.0, 0.8813, 0.0335, 0.8813, 0.0335, 0.8889, 0.0, 0.8889, 0.3242, 0.8007, 0.3225, 0.84, 0.316, 0.8396, 0.3177, 0.8003, 0.3563, 0.04269, 0.3498, 0.04231, 0.3512, 0.009989, 0.3576, 0.01037, 0.1389, 0.04164, 0.1454, 0.04126, 0.1774, 0.7993, 0.171, 0.7996, 0.8493, 0.7913, 0.8158, 0.7913, 0.8158, 0.03236, 0.8493, 0.03236, 0.7488, 0.03936, 0.7823, 0.03936, 0.7823, 0.7983, 0.7488, 0.7983, 0.8158, 0.7913, 0.8493, 0.7913, 0.8493, 0.7989, 0.8158, 0.7989, 0.8158, 0.7989, 0.8493, 0.7989, 0.8493, 0.9951, 0.8158, 0.9951, 0.171, 0.7996, 0.1774, 0.7993, 0.1788, 0.8316, 0.1723, 0.832, 0.8493, 0.03236, 0.8158, 0.03236, 0.8158, 0.0, 0.8493, 0.0, 0.1844, 0.0002437, 0.183, 0.03256, 0.1788, 0.03232, 0.1802, 0.0, 0.171, 0.7996, 0.1723, 0.832, 0.00554, 0.8417, 0.004172, 0.8094, 0.7488, 0.7983, 0.7823, 0.7983, 0.7823, 0.9945, 0.7488, 0.9945, 0.3512, 0.009989, 0.3498, 0.04231, 0.183, 0.03256, 0.1844, 0.0002437, 0.5645, 0.8419, 0.5645, 0.8813, 0.5369, 0.8813, 0.5369, 0.8419, 0.0, 0.0, 0.0, 0.0, 0.0, 0.0, 0.0, 0.0, 0.004172, 0.8094, 0.00554, 0.8417, 0.001368, 0.8419, 0.0, 0.8096, 0.8158, 0.9951, 0.8493, 0.9951, 0.8493, 1.0, 0.8158, 1.0, 0.9916, 0.759, 0.9875, 0.759, 0.9875, 0.0, 0.9916, 0.0, 0.0, 0.0, 0.0, 0.0, 0.0, 0.0, 0.0, 0.0, 0.0, 0.0, 0.0, 0.0, 0.0, 0.0, 0.0, 0.0, 0.0, 0.0, 0.0, 0.0, 0.0, 0.0, 0.0, 0.0, 0.0, 0.0, 0.0, 0.0, 0.0, 0.0, 0.0, 0.0, 0.9163, 0.0, 0.9498, 0.0, 0.9498, 0.759, 0.9163, 0.759, 0.9958, 0.0, 1.0, 0.0, 1.0, 0.759, 0.9958, 0.759, 0.9163, 0.759, 0.8828, 0.759, 0.8828, 0.0, 0.9163, 9.383e-09, 0.335, 0.8419, 0.3392, 0.8419, 0.3392, 0.8816, 0.335, 0.8816, 0.0, 0.0, 0.0, 0.0, 0.0, 0.0, 0.0, 0.0, 0.0, 0.0, 0.0, 0.0, 0.0, 0.0, 0.0, 0.0, 0.0, 0.0, 0.0, 0.0, 0.0, 0.0, 0.0, 0.0, 0.5094, 0.8419, 0.5094, 0.8813, 0.5052, 0.8813, 0.5052, 0.8419, 0.3973, 0.8816, 0.3973, 0.8419, 0.4222, 0.8419, 0.4222, 0.8816, 0.3973, 0.8816, 0.3932, 0.8816, 0.3932, 0.8419, 0.3973, 0.8419, 0.134, 0.8419, 0.1675, 0.8419, 0.1675, 0.8816, 0.134, 0.8816, 0.201, 0.8816, 0.1675, 0.8816, 0.1675, 0.8419, 0.201, 0.8419, 0.5645, 0.8813, 0.5645, 0.8419, 0.5894, 0.8419, 0.5894, 0.8813, 0.3392, 0.8816, 0.3392, 0.8419, 0.3641, 0.8419, 0.3641, 0.8816, 0.5052, 0.8419, 0.5052, 0.8813, 0.4803, 0.8813, 0.4803, 0.8419, 0.6818, 0.8007, 0.7153, 0.8026, 0.7136, 0.8419, 0.6801, 0.84, 0.0335, 0.8813, 0.0335, 0.8419, 0.06701, 0.8419, 0.06701, 0.8813, 0.5013, 0.001955, 0.5348, 0.0, 0.5365, 0.03931, 0.503, 0.04126, 0.3015, 0.8419, 0.3015, 0.8813, 0.268, 0.8813, 0.268, 0.8419, 0.5013, 0.001955, 0.503, 0.04126, 0.4965, 0.04164, 0.4949, 0.002333, 0.201, 0.8813, 0.201, 0.8419, 0.2345, 0.8419, 0.2345, 0.8813, 0.7153, 0.0, 0.7488, 3.753e-08, 0.7488, 0.03936, 0.7153, 0.03936, 0.6818, 0.8007, 0.6753, 0.8003, 0.7074, 0.04231, 0.7139, 0.04269, 0.0335, 0.8813, 0.06701, 0.8813, 0.06701, 0.8889, 0.0335, 0.8889, 0.6818, 0.8007, 0.6801, 0.84, 0.6737, 0.8396, 0.6753, 0.8003, 0.7139, 0.04269, 0.7074, 0.04231, 0.7088, 0.009989, 0.7153, 0.01037, 0.4965, 0.04164, 0.503, 0.04126, 0.5351, 0.7993, 0.5286, 0.7996, 0.8158, 0.7913, 0.7823, 0.7913, 0.7823, 0.03236, 0.8158, 0.03236, 0.7153, 0.03936, 0.7488, 0.03936, 0.7488, 0.7983, 0.7153, 0.7983, 0.7823, 0.7913, 0.8158, 0.7913, 0.8158, 0.7989, 0.7823, 0.7989, 0.7823, 0.7989, 0.8158, 0.7989, 0.8158, 0.9951, 0.7823, 0.9951, 0.5286, 0.7996, 0.5351, 0.7993, 0.5365, 0.8316, 0.53, 0.832, 0.8158, 0.03236, 0.7823, 0.03236, 0.7823, 0.0, 0.8158, 0.0, 0.542, 0.0002437, 0.5406, 0.03256, 0.5365, 0.03232, 0.5378, 0.0, 0.5286, 0.7996, 0.53, 0.832, 0.3632, 0.8417, 0.3618, 0.8094, 0.7153, 0.7983, 0.7488, 0.7983, 0.7488, 0.9945, 0.7153, 0.9945, 0.7088, 0.009989, 0.7074, 0.04231, 0.5406, 0.03256, 0.542, 0.0002437, 0.5094, 0.8813, 0.5094, 0.8419, 0.5369, 0.8419, 0.5369, 0.8813, 0.0, 0.0, 0.0, 0.0, 0.0, 0.0, 0.0, 0.0, 0.3618, 0.8094, 0.3632, 0.8417, 0.359, 0.8419, 0.3576, 0.8096, 0.7823, 0.9951, 0.8158, 0.9951, 0.8158, 1.0, 0.7823, 1.0, 0.9958, 0.759, 0.9916, 0.759, 0.9916, 0.0, 0.9958, 9.383e-09, 0.0, 0.0, 0.0, 0.0, 0.0, 0.0, 0.0, 0.0, 0.0, 0.0, 0.0, 0.0, 0.0, 0.0, 0.0, 0.0, 0.0, 0.0, 0.0, 0.0, 0.0, 0.0, 0.0, 0.0, 0.0, 0.0, 0.0, 0.0, 0.0, 0.0, 0.0, 0.0, 0.9833, 0.759, 0.9498, 0.759, 0.9498, 2.815e-08, 0.9833, 0.0, 0.9833, 0.0, 0.9875, 0.0, 0.9875, 0.759, 0.9833, 0.759, 0.8493, 0.0, 0.8828, 0.0, 0.8828, 0.759, 0.8493, 0.759, 0.4222, 0.8419, 0.4264, 0.8419, 0.4264, 0.8816, 0.4222, 0.8816, 0.0, 0.0, 0.0, 0.0, 0.0, 0.0, 0.0, 0.0, 0.0, 0.0, 0.0, 0.0, 0.0, 0.0, 0.0, 0.0, 0.0, 0.0, 0.0, 0.0, 0.0, 0.0, 0.0, 0.0, 0.4803, 0.8419, 0.4803, 0.8813, 0.4762, 0.8813, 0.4762, 0.8419, 0.3683, 0.8816, 0.3683, 0.8419, 0.3932, 0.8419, 0.3932, 0.8816, 0.3683, 0.8816, 0.3641, 0.8816, 0.3641, 0.8419, 0.3683, 0.8419, 0.134, 0.8816, 0.1005, 0.8816, 0.1005, 0.8419, 0.134, 0.8419, 0.06701, 0.8419, 0.1005, 0.8419, 0.1005, 0.8816, 0.06701, 0.8816, 0.5894, 0.8813, 0.5894, 0.8419, 0.6143, 0.8419, 0.6143, 0.8813, 0.4264, 0.8816, 0.4264, 0.8419, 0.4513, 0.8419, 0.4513, 0.8816, 0.4762, 0.8419, 0.4762, 0.8813, 0.4513, 0.8813, 0.4513, 0.8419])
me_cube_007.use_remesh_preserve_volume = False
me_cube_007.use_remesh_preserve_attributes = False
me_cube_007.use_mirror_vertex_groups = False
me_cube_007.update()
me_plane = bpy.data.meshes.new('Plane')
me_plane.from_pydata([(-0.1433, 1.0, 0.09018), (0.141, -0.9984, 0.09018), (0.1408, -0.7875, 0.09018), (-0.1428, -0.9984, 0.09018), (0.9967, -0.7877, 0.09018), (0.9964, 0.7167, 0.09018), (0.1408, 0.7168, 0.09018), (0.1408, 1.0, 0.09018), (0.141, -0.9984, -5.519e-10), (0.1408, 1.0, -8.013e-10), (0.1408, 0.7168, 1.438e-09), (0.9964, 0.7167, 1.662e-09), (0.9967, -0.7877, -1.901e-09), (0.1408, -0.7875, -1.832e-09), (-0.1428, -0.9984, 1.215e-09), (-0.1433, 1.0, 8.719e-10), (-0.1433, 0.7164, 3.054e-09), (-0.9989, 0.7166, 2.843e-09), (-0.9981, -0.7874, -5.295e-10), (-0.1428, -0.7878, -9.763e-11), (-0.1433, 0.7164, 0.09018), (-0.9989, 0.7166, 0.09018), (-0.9981, -0.7874, 0.09018), (-0.1428, -0.7878, 0.09018), (0.1408, -0.7875, 0.09018)], [], [(19, 23, 22, 18), (12, 4, 24, 13), (15, 0, 7, 9), (18, 22, 21, 17), (11, 5, 4, 12), (8, 1, 3, 14), (3, 1, 24, 4, 5, 6, 7, 0, 20, 21, 22, 23), (14, 19, 18, 17, 16, 15, 9, 10, 11, 12, 13, 8), (9, 7, 6, 10), (16, 20, 0, 15), (13, 2, 1, 8), (14, 3, 23, 19), (10, 6, 5, 11), (17, 21, 20, 16)])
_uv = me_plane.uv_layers.new(name='UVMap')
_uv.uv.foreach_set('vector', [0.1356, 0.8147, 0.113, 0.8147, 0.113, 0.5705, 0.1356, 0.5705, 0.06779, 0.8148, 0.04519, 0.8148, 0.04519, 0.5705, 0.06779, 0.5705, 0.1356, 0.5705, 0.1582, 0.5705, 0.1582, 0.6516, 0.1356, 0.6516, 0.04519, 0.9999, 0.0226, 0.9999, 0.0226, 0.5705, 0.04519, 0.5705, 0.0, 0.5705, 0.0226, 0.5705, 0.0226, 1.0, 2.86e-08, 1.0, 0.1582, 0.5705, 0.1808, 0.5705, 0.1808, 0.6515, 0.1582, 0.6515, 0.7145, 1.673e-05, 0.7856, 0.0, 0.7855, 0.0602, 1.0, 0.0601, 1.0, 0.4896, 0.7856, 0.4896, 0.7856, 0.5705, 0.7144, 0.5705, 0.7144, 0.4895, 0.5, 0.4896, 0.5001, 0.06027, 0.7145, 0.06012, 0.2145, 0.5705, 0.2145, 0.5104, 0.0001282, 0.5102, 0.0, 0.08088, 0.2144, 0.08097, 0.2144, 0.0, 0.2856, 1.314e-05, 0.2856, 0.08087, 0.5, 0.08093, 0.5, 0.5104, 0.2855, 0.5103, 0.2856, 0.5705, 0.226, 0.6514, 0.2034, 0.6514, 0.2034, 0.5705, 0.226, 0.5705, 0.2034, 0.6515, 0.1808, 0.6515, 0.1808, 0.5705, 0.2034, 0.5705, 0.2486, 0.6307, 0.226, 0.6307, 0.226, 0.5705, 0.2486, 0.5705, 0.2712, 0.6306, 0.2486, 0.6306, 0.2486, 0.5705, 0.2712, 0.5705, 0.09039, 0.8148, 0.06779, 0.8148, 0.06779, 0.5705, 0.09039, 0.5705, 0.113, 0.8148, 0.09039, 0.8148, 0.09039, 0.5705, 0.113, 0.5705])
me_plane.use_remesh_preserve_volume = False
me_plane.use_remesh_preserve_attributes = False
me_plane.use_mirror_vertex_groups = False
me_plane.update()

# ---- objects
ob_cube_007 = bpy.data.objects.new('Cube.007', me_cube_022)
ob_cube_001 = bpy.data.objects.new('Cube.001', me_cube_007)
ob_plane = bpy.data.objects.new('Plane', me_plane)

# ---- transforms, parenting, visibility, modifiers, constraints
ob_cube_007.location = (-5.96e-08, 0.6566, -4.085)
ob_cube_007.scale = (0.3035, 0.1272, 0.5118)
ob_cube_007.lineart.crease_threshold = 0.0
ob_cube_001.location = (-5.96e-08, -5.96e-08, 0.0)
ob_cube_001.rotation_euler = (0.0, -0.0, -3.142)
ob_cube_001.scale = (0.4084, 0.15, 1.0)
ob_cube_001.lineart.crease_threshold = 0.0
ob_plane.location = (0.0, 0.0, 7.041)
ob_plane.rotation_euler = (1.571, -0.0, -1.571)
ob_plane.scale = (7.05, 7.05, 7.05)
ob_plane.lineart.crease_threshold = 0.0

# ---- collection membership
col_collection_1.objects.link(ob_cube_007)
col_collection_1.objects.link(ob_cube_001)
col_collection_1.objects.link(ob_plane)

# ---- scene / render settings (as saved in the file)
scene.frame_start = 1; scene.frame_end = 250; scene.frame_set(1)
scene.render.engine = 'BLENDER_EEVEE_NEXT'
scene.render.resolution_percentage = 50
scene.render.dither_intensity = 0.0
scene.cycles.use_denoising = False
scene.cycles.samples = 128
scene.cycles.sampling_pattern = 'TABULATED_SOBOL'
scene.cycles.use_adaptive_sampling = False
scene.cycles.use_light_tree = False
scene.cycles.blur_glossy = 0.0
scene.cycles.sample_clamp_indirect = 0.0
scene.view_settings.view_transform = 'Standard'
bpy.context.view_layer.update()

# ---- added for rendering (the .blend has no active camera and no usable light): camera, sun
cam_auto = bpy.data.cameras.new('AutoCamera')
cam_auto.lens = 50.0
cam_auto.sensor_width = 36.0
cam_auto.clip_end = 1000.0
ob_auto_camera = bpy.data.objects.new('AutoCamera', cam_auto)
scene.collection.objects.link(ob_auto_camera)
ob_auto_camera.location = (18.5616, -22.1586, 21.8264)
ob_auto_camera.rotation_euler = (1.09748, -7.21219e-08, 0.694738)
scene.camera = ob_auto_camera
light_auto_sun = bpy.data.lights.new('AutoSun', 'SUN')
light_auto_sun.energy = 3.0
light_auto_sun.angle = 0.0523599
ob_auto_sun = bpy.data.objects.new('AutoSun', light_auto_sun)
scene.collection.objects.link(ob_auto_sun)
ob_auto_sun.rotation_euler = (0.872665, 0.174533, 0.523599)
bpy.context.view_layer.update()
